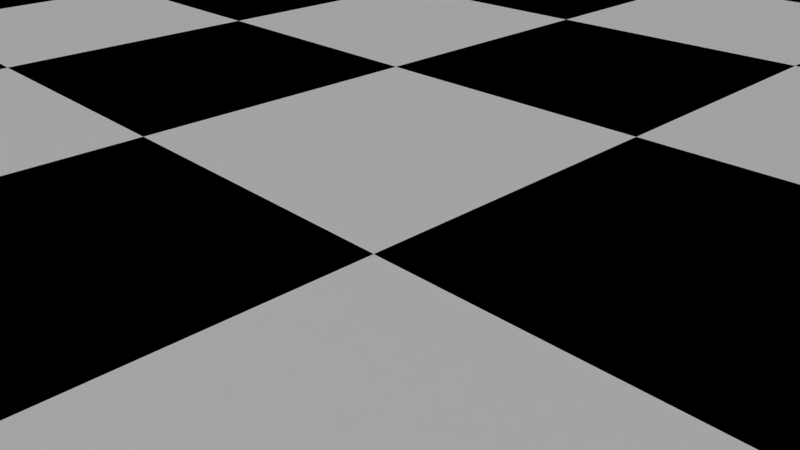 # Source: Chess_Scene_-_Low_Poly.blend  (saved by Blender 2.77.0; exported with 4.5.12 LTS)
import bpy
from mathutils import Matrix  # noqa: F401  (used for matrix-valued properties, if any)

bpy.ops.wm.read_factory_settings(use_empty=True)
scene = bpy.context.scene
scene.name = 'Scene'

# ---- collections
col_collection_1 = bpy.data.collections.new('Collection 1'); scene.collection.children.link(col_collection_1)

# ---- materials (node trees are filled in below, after node groups)
mat_white_square = bpy.data.materials.new('White Square')
mat_white_square.alpha_threshold = 0.0
mat_white_square.use_transparent_shadow = False
mat_white_square.diffuse_color = (1.0, 1.0, 1.0, 1.0)
mat_white_square.roughness = 0.5
mat_white_square.specular_intensity = 0.753
mat_black_square = bpy.data.materials.new('Black Square')
mat_black_square.alpha_threshold = 0.0
mat_black_square.use_transparent_shadow = False
mat_black_square.diffuse_color = (0.0, 0.0, 0.0, 1.0)
mat_black_square.roughness = 0.5
mat_black_square.specular_intensity = 0.75
mat_rosewood = bpy.data.materials.new('Rosewood')
mat_rosewood.alpha_threshold = 0.0
mat_rosewood.use_transparent_shadow = False
mat_rosewood.roughness = 0.5
mat_rosewood.specular_intensity = 0.25

# ---- material node trees

# ---- world
world_world = bpy.data.worlds.new('World'); scene.world = world_world
world_world.color = (0.05088, 0.05088, 0.05088)
world_world.use_sun_shadow = False
world_world.sun_shadow_jitter_overblur = 0.0
world_world.cycles.sampling_method = 'MANUAL'

# ---- cameras
cam_camera = bpy.data.cameras.new('Camera')
cam_camera.clip_end = 100.0
cam_camera.lens = 35.0
cam_camera.sensor_width = 32.0
cam_camera.sensor_height = 18.0
cam_camera.ortho_scale = 7.314
cam_camera.dof.focus_distance = 0.0
cam_camera.dof.aperture_fstop = 128.0

# ---- lights
light_lamp_000 = bpy.data.lights.new('Lamp.000', 'SPOT')
light_lamp_000.transmission_factor = 0.0
light_lamp_000.cutoff_distance = 30.0
light_lamp_000.energy = 1500.0
light_lamp_000.shadow_buffer_clip_start = 1.001
light_lamp_000.shadow_soft_size = 10.0
light_lamp_000.shadow_maximum_resolution = 0.006
light_lamp_000.use_absolute_resolution = True
light_lamp_000.spot_size = 1.309
light_lamp_004 = bpy.data.lights.new('Lamp.004', 'SPOT')
light_lamp_004.color = (0.1329, 0.006741, 0.0)
light_lamp_004.transmission_factor = 0.0
light_lamp_004.cutoff_distance = 30.0
light_lamp_004.energy = 6000.0
light_lamp_004.shadow_buffer_clip_start = 1.001
light_lamp_004.shadow_soft_size = 10.0
light_lamp_004.shadow_maximum_resolution = 0.006
light_lamp_004.use_absolute_resolution = True
light_lamp_004.spot_size = 1.309
light_lamp_003 = bpy.data.lights.new('Lamp.003', 'SUN')
light_lamp_003.transmission_factor = 0.0
light_lamp_003.cutoff_distance = 30.0
light_lamp_003.angle = 2.942
light_lamp_003.energy = 1.0
light_lamp_003.shadow_buffer_clip_start = 1.001
light_lamp_003.shadow_soft_size = 10.0
light_lamp_003.shadow_cascade_max_distance = 1000.0
light_lamp_002 = bpy.data.lights.new('Lamp.002', 'SUN')
light_lamp_002.transmission_factor = 0.0
light_lamp_002.cutoff_distance = 30.0
light_lamp_002.angle = 2.942
light_lamp_002.energy = 0.1
light_lamp_002.shadow_buffer_clip_start = 1.001
light_lamp_002.shadow_soft_size = 10.0
light_lamp_002.shadow_cascade_max_distance = 1000.0

# ---- meshes
me_cylinder_003 = bpy.data.meshes.new('Cylinder.003')
me_cylinder_003.from_pydata([(0.0, 1.5, -1.0), (8.369e-08, 0.7858, 1.838), (1.061, 1.061, -1.0), (0.5557, 0.5557, 1.838), (1.5, 1.132e-07, -1.0), (0.7858, 2.964e-07, 1.838), (1.061, -1.061, -1.0), (0.5557, -0.5557, 1.838), (-4.888e-07, -1.5, -1.0), (-1.724e-07, -0.7858, 1.838), (-1.061, -1.061, -1.0), (-0.5557, -0.5557, 1.838), (-1.5, 1.448e-06, -1.0), (-0.7858, 9.958e-07, 1.838), (-1.061, 1.061, -1.0), (-0.5557, 0.5557, 1.838), (2.691e-08, 1.271, -0.2691), (0.899, 0.899, -0.2691), (1.271, 1.72e-07, -0.2691), (0.899, -0.899, -0.2691), (-3.874e-07, -1.271, -0.2691), (-0.899, -0.899, -0.2691), (-1.271, 1.304e-06, -0.2691), (-0.899, 0.899, -0.2691), (6.17e-09, 1.448, -0.4879), (1.024, 1.024, -0.4879), (1.448, 1.267e-07, -0.4879), (1.024, -1.024, -0.4879), (-4.657e-07, -1.448, -0.4879), (-1.024, -1.024, -0.4879), (-1.448, 1.415e-06, -0.4879), (-1.024, 1.024, -0.4879), (1.529e-08, 1.37, -0.04846), (1.537e-08, 1.371, 0.1448), (0.969, 0.969, -0.04846), (0.9692, 0.9692, 0.1448), (1.37, 1.466e-07, -0.04846), (1.371, 1.466e-07, 0.1448), (0.969, -0.969, -0.04846), (0.9692, -0.9692, 0.1448), (-4.313e-07, -1.37, -0.04846), (-4.314e-07, -1.371, 0.1448), (-0.969, -0.969, -0.04846), (-0.9692, -0.9692, 0.1448), (-1.37, 1.366e-06, -0.04846), (-1.371, 1.366e-06, 0.1448), (-0.969, 0.969, -0.04846), (-0.9692, 0.9692, 0.1448), (2.526e-08, 1.294, 0.03935), (0.9151, 0.9151, 0.03935), (1.294, 1.634e-07, 0.03935), (0.9151, -0.9151, 0.03935), (-3.965e-07, -1.294, 0.03935), (-0.9151, -0.9151, 0.03935), (-1.294, 1.315e-06, 0.03935), (-0.9151, 0.9151, 0.03935), (6.078e-08, 0.9844, 1.654), (0.6961, 0.6961, 1.654), (0.9844, 2.457e-07, 1.654), (0.6961, -0.6961, 1.654), (-2.599e-07, -0.9844, 1.654), (-0.6961, -0.6961, 1.654), (-0.9844, 1.122e-06, 1.654), (-0.6961, 0.6961, 1.654), (6.453e-08, 0.9593, 1.762), (0.6783, 0.6783, 1.762), (0.9593, 2.529e-07, 1.762), (0.6783, -0.6783, 1.762), (-2.48e-07, -0.9593, 1.762), (-0.6783, -0.6783, 1.762), (-0.9593, 1.107e-06, 1.762), (-0.6783, 0.6783, 1.762), (8.369e-08, 0.7858, 5.052), (0.5557, 0.5557, 5.052), (0.7858, 2.964e-07, 5.052), (0.5557, -0.5557, 5.052), (-1.724e-07, -0.7858, 5.052), (-0.5557, -0.5557, 5.052), (-0.7858, 9.958e-07, 5.052), (-0.5557, 0.5557, 5.052), (8.561e-08, 0.7128, 5.19), (0.504, 0.504, 5.19), (0.7128, 3.111e-07, 5.19), (0.504, -0.504, 5.19), (-1.467e-07, -0.7128, 5.19), (-0.504, -0.504, 5.19), (-0.7128, 9.455e-07, 5.19), (-0.504, 0.504, 5.19), (7.685e-08, 1.046, 5.387), (0.74, 0.74, 5.387), (1.046, 2.439e-07, 5.387), (0.74, -0.74, 5.387), (-2.641e-07, -1.046, 5.387), (-0.74, -0.74, 5.387), (-1.046, 1.175e-06, 5.387), (-0.74, 0.74, 5.387), (-2.608e-08, 0.7806, 6.267), (0.5519, 0.5519, 6.267), (0.7806, 2.268e-07, 6.267), (0.5519, -0.5519, 6.267), (-1.784e-07, -0.7806, 6.267), (-0.5519, -0.5519, 6.267), (-0.7806, 9.181e-07, 6.267), (-0.5519, 0.5519, 6.267), (0.74, 0.74, 6.147), (7.685e-08, 1.046, 6.147), (-0.74, 0.74, 6.147), (-1.046, 1.175e-06, 6.147), (-0.74, -0.74, 6.147), (-2.641e-07, -1.046, 6.147), (0.74, -0.74, 6.147), (1.046, 2.439e-07, 6.147), (7.685e-08, 1.046, 6.812), (-0.74, 0.74, 6.812), (-1.046, 1.175e-06, 6.812), (-0.74, -0.74, 6.812), (-2.641e-07, -1.046, 6.812), (0.74, -0.74, 6.812), (1.046, 2.439e-07, 6.812), (0.74, 0.74, 6.812), (-2.608e-08, 0.7806, 6.582), (-0.5519, 0.5519, 6.582), (-0.7806, 9.181e-07, 6.582), (-0.5519, -0.5519, 6.582), (-1.784e-07, -0.7806, 6.582), (0.5519, -0.5519, 6.582), (0.7806, 2.268e-07, 6.582), (0.5519, 0.5519, 6.582), (0.5519, 0.5519, 5.59), (-9.477e-08, 0.7806, 5.59), (-0.5519, 0.5519, 5.59), (-0.7806, 9.181e-07, 5.59), (-0.5519, -0.5519, 5.59), (-2.47e-07, -0.7806, 5.59), (0.5519, -0.5519, 5.59), (0.7806, 2.268e-07, 5.59)], [], [(9, 7, 67, 68), (68, 67, 59, 60), (60, 59, 39, 41), (50, 37, 35, 49), (49, 35, 33, 48), (52, 51, 38, 40), (40, 38, 19, 20), (20, 19, 27, 28), (30, 12, 14, 31), (31, 14, 0, 24), (7, 5, 66, 67), (67, 66, 58, 59), (59, 58, 37, 39), (51, 50, 36, 38), (38, 36, 18, 19), (19, 18, 26, 27), (5, 3, 65, 66), (66, 65, 57, 58), (58, 57, 35, 37), (50, 49, 34, 36), (36, 34, 17, 18), (18, 17, 25, 26), (3, 1, 64, 65), (65, 64, 56, 57), (57, 56, 33, 35), (49, 48, 32, 34), (34, 32, 16, 17), (17, 16, 24, 25), (1, 15, 71, 64), (64, 71, 63, 56), (56, 63, 47, 33), (48, 55, 46, 32), (32, 46, 23, 16), (16, 23, 31, 24), (15, 13, 70, 71), (71, 70, 62, 63), (63, 62, 45, 47), (48, 33, 47, 55), (55, 47, 45, 54), (55, 54, 44, 46), (46, 44, 22, 23), (23, 22, 30, 31), (24, 0, 2, 25), (25, 2, 4, 26), (13, 11, 69, 70), (70, 69, 61, 62), (62, 61, 43, 45), (54, 45, 43, 53), (53, 43, 41, 52), (54, 53, 42, 44), (44, 42, 21, 22), (22, 21, 29, 30), (26, 4, 6, 27), (27, 6, 8, 28), (11, 9, 68, 69), (69, 68, 60, 61), (61, 60, 41, 43), (52, 41, 39, 51), (51, 39, 37, 50), (53, 52, 40, 42), (42, 40, 20, 21), (21, 20, 28, 29), (28, 8, 10, 29), (29, 10, 12, 30), (14, 12, 10, 8, 6, 4, 2, 0), (13, 15, 79, 78), (3, 5, 74, 73), (7, 9, 76, 75), (15, 1, 72, 79), (11, 13, 78, 77), (9, 11, 77, 76), (5, 7, 75, 74), (1, 3, 73, 72), (72, 73, 81, 80), (78, 79, 87, 86), (74, 75, 83, 82), (76, 77, 85, 84), (79, 72, 80, 87), (73, 74, 82, 81), (75, 76, 84, 83), (77, 78, 86, 85), (81, 82, 90, 89), (83, 84, 92, 91), (85, 86, 94, 93), (80, 81, 89, 88), (86, 87, 95, 94), (82, 83, 91, 90), (84, 85, 93, 92), (87, 80, 88, 95), (95, 88, 105, 106), (89, 90, 111, 104), (91, 92, 109, 110), (93, 94, 107, 108), (88, 89, 104, 105), (94, 95, 106, 107), (90, 91, 110, 111), (92, 93, 108, 109), (102, 103, 130, 131), (97, 96, 105, 104), (110, 109, 116, 117), (103, 106, 113, 121), (101, 100, 109, 108), (102, 101, 123, 122), (99, 98, 111, 110), (105, 96, 120, 112), (103, 102, 107, 106), (120, 121, 113, 112), (122, 123, 115, 114), (124, 125, 117, 116), (126, 127, 119, 118), (107, 102, 122, 114), (100, 99, 125, 124), (101, 108, 115, 123), (104, 111, 118, 119), (109, 100, 124, 116), (98, 97, 127, 126), (99, 110, 117, 125), (106, 105, 112, 113), (111, 98, 126, 118), (97, 104, 119, 127), (108, 107, 114, 115), (96, 103, 121, 120), (128, 135, 134, 133, 132, 131, 130, 129), (98, 99, 134, 135), (100, 101, 132, 133), (103, 96, 129, 130), (97, 98, 135, 128), (99, 100, 133, 134), (101, 102, 131, 132), (96, 97, 128, 129)])
me_cylinder_003.use_remesh_preserve_volume = False
me_cylinder_003.use_remesh_preserve_attributes = False
me_cylinder_003.use_mirror_vertex_groups = False
me_cylinder_003.update()
me_grid_003 = bpy.data.meshes.new('Grid.003')
me_grid_003.from_pydata([(-20.0, -20.0, 0.0), (-15.0, -20.0, 0.0), (-10.0, -20.0, 0.0), (-20.0, -15.0, 0.0), (-15.0, -15.0, 0.0), (-10.0, -15.0, 0.0), (-20.0, -10.0, 0.0), (-15.0, -10.0, 0.0), (-10.0, -10.0, 0.0), (-20.0, -10.0, 0.0), (-15.0, -10.0, 0.0), (-10.0, -10.0, 0.0), (-20.0, -5.0, 0.0), (-15.0, -5.0, 0.0), (-10.0, -5.0, 0.0), (-20.0, 0.0, 0.0), (-15.0, 0.0, 0.0), (-10.0, 0.0, 0.0), (-20.0, 0.0, 0.0), (-15.0, 0.0, 0.0), (-10.0, 0.0, 0.0), (-20.0, 5.0, 0.0), (-15.0, 5.0, 0.0), (-10.0, 5.0, 0.0), (-20.0, 10.0, 0.0), (-15.0, 10.0, 0.0), (-10.0, 10.0, 0.0), (-20.0, 10.0, 0.0), (-15.0, 10.0, 0.0), (-10.0, 10.0, 0.0), (-20.0, 15.0, 0.0), (-15.0, 15.0, 0.0), (-10.0, 15.0, 0.0), (-20.0, 20.0, 0.0), (-15.0, 20.0, 0.0), (-10.0, 20.0, 0.0), (-10.0, -20.0, 0.0), (-5.0, -20.0, 0.0), (0.0, -20.0, 0.0), (-10.0, -15.0, 0.0), (-5.0, -15.0, 0.0), (0.0, -15.0, 0.0), (-10.0, -10.0, 0.0), (-5.0, -10.0, 0.0), (0.0, -10.0, 0.0), (-10.0, -10.0, 0.0), (-5.0, -10.0, 0.0), (0.0, -10.0, 0.0), (-10.0, -5.0, 0.0), (-5.0, -5.0, 0.0), (0.0, -5.0, 0.0), (-10.0, 0.0, 0.0), (-5.0, 0.0, 0.0), (0.0, 0.0, 0.0), (-10.0, 0.0, 0.0), (-5.0, 0.0, 0.0), (0.0, 0.0, 0.0), (-10.0, 5.0, 0.0), (-5.0, 5.0, 0.0), (0.0, 5.0, 0.0), (-10.0, 10.0, 0.0), (-5.0, 10.0, 0.0), (0.0, 10.0, 0.0), (-10.0, 10.0, 0.0), (-5.0, 10.0, 0.0), (0.0, 10.0, 0.0), (-10.0, 15.0, 0.0), (-5.0, 15.0, 0.0), (0.0, 15.0, 0.0), (-10.0, 20.0, 0.0), (-5.0, 20.0, 0.0), (0.0, 20.0, 0.0), (0.0, -20.0, 0.0), (5.0, -20.0, 0.0), (10.0, -20.0, 0.0), (0.0, -15.0, 0.0), (5.0, -15.0, 0.0), (10.0, -15.0, 0.0), (0.0, -10.0, 0.0), (5.0, -10.0, 0.0), (10.0, -10.0, 0.0), (0.0, -10.0, 0.0), (5.0, -10.0, 0.0), (10.0, -10.0, 0.0), (0.0, -5.0, 0.0), (5.0, -5.0, 0.0), (10.0, -5.0, 0.0), (0.0, 0.0, 0.0), (5.0, 0.0, 0.0), (10.0, 0.0, 0.0), (0.0, 0.0, 0.0), (5.0, 0.0, 0.0), (10.0, 0.0, 0.0), (0.0, 5.0, 0.0), (5.0, 5.0, 0.0), (10.0, 5.0, 0.0), (0.0, 10.0, 0.0), (5.0, 10.0, 0.0), (10.0, 10.0, 0.0), (0.0, 10.0, 0.0), (5.0, 10.0, 0.0), (10.0, 10.0, 0.0), (0.0, 15.0, 0.0), (5.0, 15.0, 0.0), (10.0, 15.0, 0.0), (0.0, 20.0, 0.0), (5.0, 20.0, 0.0), (10.0, 20.0, 0.0), (10.0, -20.0, 0.0), (15.0, -20.0, 0.0), (20.0, -20.0, 0.0), (10.0, -15.0, 0.0), (15.0, -15.0, 0.0), (20.0, -15.0, 0.0), (10.0, -10.0, 0.0), (15.0, -10.0, 0.0), (20.0, -10.0, 0.0), (10.0, -10.0, 0.0), (15.0, -10.0, 0.0), (20.0, -10.0, 0.0), (10.0, -5.0, 0.0), (15.0, -5.0, 0.0), (20.0, -5.0, 0.0), (10.0, 0.0, 0.0), (15.0, 0.0, 0.0), (20.0, 0.0, 0.0), (10.0, 0.0, 0.0), (15.0, 0.0, 0.0), (20.0, 0.0, 0.0), (10.0, 5.0, 0.0), (15.0, 5.0, 0.0), (20.0, 5.0, 0.0), (10.0, 10.0, 0.0), (15.0, 10.0, 0.0), (20.0, 10.0, 0.0), (10.0, 10.0, 0.0), (15.0, 10.0, 0.0), (20.0, 10.0, 0.0), (10.0, 15.0, 0.0), (15.0, 15.0, 0.0), (20.0, 15.0, 0.0), (10.0, 20.0, 0.0), (15.0, 20.0, 0.0), (20.0, 20.0, 0.0)], [], [(0, 1, 4, 3), (1, 2, 5, 4), (3, 4, 7, 6), (4, 5, 8, 7), (9, 10, 13, 12), (10, 11, 14, 13), (12, 13, 16, 15), (13, 14, 17, 16), (18, 19, 22, 21), (19, 20, 23, 22), (21, 22, 25, 24), (22, 23, 26, 25), (27, 28, 31, 30), (28, 29, 32, 31), (30, 31, 34, 33), (31, 32, 35, 34), (36, 37, 40, 39), (37, 38, 41, 40), (39, 40, 43, 42), (40, 41, 44, 43), (45, 46, 49, 48), (46, 47, 50, 49), (48, 49, 52, 51), (49, 50, 53, 52), (54, 55, 58, 57), (55, 56, 59, 58), (57, 58, 61, 60), (58, 59, 62, 61), (63, 64, 67, 66), (64, 65, 68, 67), (66, 67, 70, 69), (67, 68, 71, 70), (72, 73, 76, 75), (73, 74, 77, 76), (75, 76, 79, 78), (76, 77, 80, 79), (81, 82, 85, 84), (82, 83, 86, 85), (84, 85, 88, 87), (85, 86, 89, 88), (90, 91, 94, 93), (91, 92, 95, 94), (93, 94, 97, 96), (94, 95, 98, 97), (99, 100, 103, 102), (100, 101, 104, 103), (102, 103, 106, 105), (103, 104, 107, 106), (108, 109, 112, 111), (109, 110, 113, 112), (111, 112, 115, 114), (112, 113, 116, 115), (117, 118, 121, 120), (118, 119, 122, 121), (120, 121, 124, 123), (121, 122, 125, 124), (126, 127, 130, 129), (127, 128, 131, 130), (129, 130, 133, 132), (130, 131, 134, 133), (135, 136, 139, 138), (136, 137, 140, 139), (138, 139, 142, 141), (139, 140, 143, 142)])
me_grid_003.polygons.foreach_set('material_index', [1, 0, 0, 1, 1, 0, 0, 1, 1, 0, 0, 1, 1, 0, 0, 1, 1, 0, 0, 1, 1, 0, 0, 1, 1, 0, 0, 1, 1, 0, 0, 1, 1, 0, 0, 1, 1, 0, 0, 1, 1, 0, 0, 1, 1, 0, 0, 1, 1, 0, 0, 1, 1, 0, 0, 1, 1, 0, 0, 1, 1, 0, 0, 1])
me_grid_003.materials.append(mat_white_square)
me_grid_003.materials.append(mat_black_square)
me_grid_003.use_remesh_preserve_volume = False
me_grid_003.use_remesh_preserve_attributes = False
me_grid_003.use_mirror_vertex_groups = False
me_grid_003.update()
me_plane = bpy.data.meshes.new('Plane')
me_plane.from_pydata([(-1.0, -1.0, 0.0), (1.0, -1.0, 0.0), (-1.0, 1.0, 0.0), (1.0, 1.0, 0.0), (-1.16, -1.16, -1.012), (1.16, 1.16, -1.012), (1.16, -1.16, -1.012), (-1.16, 1.16, -1.012), (-1.0, 1.0, -1.0), (-1.0, -1.0, -1.0), (1.0, -1.0, -1.0), (1.0, 1.0, -1.0), (-1.0, -1.0, 0.0), (1.0, -1.0, 0.0), (-1.0, 1.0, 0.0), (1.0, 1.0, 0.0), (-1.012, 1.012, 0.0), (-1.025, 1.025, 0.0), (1.025, 1.025, 0.0), (1.012, 1.012, 0.0), (1.012, -1.012, 0.0), (1.025, -1.025, 0.0), (-1.025, -1.025, 0.0), (-1.012, -1.012, 0.0), (-1.012, 1.012, -0.25), (-1.025, 1.025, -0.25), (1.025, 1.025, -0.25), (1.012, 1.012, -0.25), (1.012, -1.012, -0.25), (1.025, -1.025, -0.25), (-1.025, -1.025, -0.25), (-1.012, -1.012, -0.25), (-1.16, 1.16, -0.8204), (1.16, -1.16, -0.8204), (1.16, 1.16, -0.8204), (-1.16, -1.16, -0.8204), (1.198, 1.198, -2.915), (-1.198, -1.198, -2.915), (1.16, 1.16, -0.4507), (-1.16, -1.16, -0.4507), (-1.16, 1.16, -0.4507), (1.16, -1.16, -0.4507), (1.198, -1.198, -2.915), (-1.198, 1.198, -2.915), (-1.157, 1.157, -0.9865), (-1.157, 1.157, -0.8458), (-1.153, 1.153, -0.9453), (-1.153, 1.153, -0.887), (1.157, 1.157, -0.8458), (1.157, 1.157, -0.9865), (1.153, 1.153, -0.887), (1.153, 1.153, -0.9453), (-1.157, -1.157, -0.8458), (-1.157, -1.157, -0.9865), (-1.153, -1.153, -0.887), (-1.153, -1.153, -0.9453), (1.157, -1.157, -0.8458), (1.157, -1.157, -0.9865), (1.153, -1.153, -0.887), (1.153, -1.153, -0.9453), (-1.172, -1.172, -1.294), (-1.198, -1.198, -2.465), (-1.185, -1.185, -1.637), (-1.195, -1.195, -2.122), (1.198, 1.198, -2.465), (1.172, 1.172, -1.294), (1.195, 1.195, -2.122), (1.185, 1.185, -1.637), (1.198, -1.198, -2.465), (1.172, -1.172, -1.294), (1.195, -1.195, -2.122), (1.185, -1.185, -1.637), (-1.172, 1.172, -1.294), (-1.198, 1.198, -2.465), (-1.185, 1.185, -1.637), (-1.195, 1.195, -2.122)], [], [(2, 3, 11, 8), (32, 34, 48, 45), (33, 35, 52, 56), (57, 53, 4, 6), (35, 32, 45, 52), (9, 8, 11, 10), (1, 0, 9, 10), (3, 1, 10, 11), (0, 2, 8, 9), (3, 1, 13, 15), (0, 2, 14, 12), (3, 15, 14, 2), (1, 0, 12, 13), (2, 16, 23, 0), (23, 16, 24, 31), (1, 20, 19, 3), (19, 20, 28, 27), (0, 23, 20, 1), (20, 23, 31, 28), (3, 19, 16, 2), (16, 19, 27, 24), (24, 25, 30, 31), (28, 29, 26, 27), (31, 30, 29, 28), (27, 26, 25, 24), (18, 17, 25, 26), (22, 21, 29, 30), (21, 18, 26, 29), (17, 22, 30, 25), (40, 32, 35, 39), (41, 33, 34, 38), (39, 35, 33, 41), (38, 34, 32, 40), (18, 38, 40, 17), (22, 39, 41, 21), (21, 41, 38, 18), (17, 40, 39, 22), (73, 64, 36, 43), (5, 6, 69, 65), (61, 73, 43, 37), (68, 61, 37, 42), (7, 5, 65, 72), (4, 7, 72, 60), (64, 68, 42, 36), (44, 49, 5, 7), (49, 57, 6, 5), (34, 33, 56, 48), (49, 44, 46, 51), (51, 46, 47, 50), (50, 47, 45, 48), (57, 49, 51, 59), (59, 51, 50, 58), (58, 50, 48, 56), (53, 57, 59, 55), (55, 59, 58, 54), (54, 58, 56, 52), (44, 53, 55, 46), (46, 55, 54, 47), (47, 54, 52, 45), (53, 44, 7, 4), (61, 68, 70, 63), (63, 70, 71, 62), (62, 71, 69, 60), (68, 64, 66, 70), (70, 66, 67, 71), (71, 67, 65, 69), (73, 61, 63, 75), (75, 63, 62, 74), (74, 62, 60, 72), (64, 73, 75, 66), (66, 75, 74, 67), (67, 74, 72, 65), (6, 4, 60, 69), (37, 43, 36, 42)])
me_plane.materials.append(mat_rosewood)
me_plane.use_remesh_preserve_volume = False
me_plane.use_remesh_preserve_attributes = False
me_plane.use_mirror_vertex_groups = False
me_plane.update()
me_cylinder_002 = bpy.data.meshes.new('Cylinder.002')
me_cylinder_002.from_pydata([(0.04097, -0.794, 0.7876), (0.6633, -0.6058, 0.7734), (0.8, -0.7402, 0.6915), (0.06, -1.046, 0.689), (0.04464, -0.8124, 1.161), (1.039, -0.1634, 0.6906), (-0.5615, -0.5638, 0.788), (0.8192, -0.7592, 0.5734), (0.6704, -0.6469, 1.165), (0.8647, -0.1353, 0.7737), (1.064, -0.1677, 0.5734), (-0.6803, -0.7403, 0.6921), (0.06004, -1.074, 0.5734), (-0.1243, -0.8149, 1.899), (-0.5406, -0.5799, 1.164), (0.8657, -0.1348, 0.7736), (1.039, -0.1634, 0.6906), (-0.7978, 0.0, 0.7757), (1.006, -1.006, 0.1367), (-4.49e-07, -1.423, 0.1367), (1.331, -0.2222, 0.1367), (0.8984, -0.169, 1.186), (0.4952, -0.6465, 1.893), (-0.7119, -0.5351, 1.895), (-0.7827, 0.0, 1.175), (1.064, -0.1677, 0.5734), (-0.9854, 0.0, 0.689), (-0.6991, -0.7592, 0.5734), (-1.006, -1.006, 0.1367), (-4.128e-07, -1.344, 0.02724), (0.9501, -0.9501, 0.02724), (1.257, -0.2098, 0.02724), (0.7205, -0.1399, 1.892), (0.2986, -0.4821, 3.477), (-0.1523, -0.2612, 3.47), (-0.9226, -0.001947, 1.892), (-0.5615, 0.5638, 0.788), (-0.5406, 0.5799, 1.164), (1.106, 0.0, 0.6906), (0.911, 0.001344, 0.7748), (1.134, 0.0, 0.5734), (-0.6803, 0.7403, 0.6921), (-1.014, 0.0, 0.5734), (-1.423, 0.0, 0.1367), (-0.9501, -0.9501, 0.02724), (1.006, -1.006, -0.06392), (-4.489e-07, -1.423, -0.06392), (1.331, -0.2222, 0.1367), (1.331, -0.2222, -0.06392), (0.8609, -0.0838, 3.505), (0.7242, -0.3295, 3.507), (-0.2632, 0.0, 3.447), (0.04464, 0.8124, 1.161), (-0.9226, 0.001947, 1.892), (0.9413, -0.0007471, 1.166), (1.039, 0.1634, 0.6906), (1.064, 0.1677, 0.5734), (1.423, 0.0, 0.1367), (-0.6991, 0.7592, 0.5734), (-1.006, 1.006, 0.1367), (-1.344, 0.0, 0.02724), (-1.006, -1.006, -0.06392), (0.899, -0.899, -0.2691), (-3.874e-07, -1.271, -0.2691), (1.257, -0.2098, 0.02724), (1.189, -0.1986, -0.2691), (1.038, -0.1453, 3.677), (0.8307, -0.1738, 2.061), (0.8579, -0.256, 4.213), (-0.008192, -0.2238, 3.841), (-0.1495, -0.00102, 3.709), (0.06, 1.046, 0.689), (0.04097, 0.794, 0.7876), (-0.7119, 0.5351, 1.895), (0.8657, 0.1348, 0.7736), (1.064, 0.1677, 0.5734), (1.331, 0.2222, 0.1367), (1.344, 0.0, 0.02724), (0.06004, 1.074, 0.5734), (-0.9501, 0.9501, 0.02724), (-4.49e-07, 1.423, 0.1367), (-1.423, 0.0, -0.06392), (-0.899, -0.899, -0.2691), (1.024, -1.024, -0.4879), (-4.657e-07, -1.448, -0.4879), (1.331, -0.2222, -0.06392), (1.354, -0.2261, -0.4879), (0.9763, -0.05326, 4.308), (0.8719, 0.0, 2.073), (1.071, -0.0009838, 3.677), (0.4464, -0.42, 3.969), (0.6633, 0.6058, 0.7734), (-0.1243, 0.8149, 1.899), (0.911, -0.001344, 0.7748), (1.039, 0.1634, 0.6906), (1.331, 0.2222, 0.1367), (1.257, 0.2098, 0.02724), (1.423, 0.0, -0.06392), (-1.006, 1.006, -0.06392), (-4.128e-07, 1.344, 0.02724), (1.006, 1.006, 0.1367), (0.8192, 0.7592, 0.5734), (-1.271, 0.0, -0.2691), (-1.024, -1.024, -0.4879), (1.061, -1.061, -1.0), (-4.888e-07, -1.5, -1.0), (1.189, -0.1986, -0.2691), (1.403, -0.2343, -1.0), (0.9771, -0.05414, 4.308), (1.11, -0.1092, 4.416), (1.071, 0.0009838, 3.677), (0.5145, -0.2584, 4.851), (-0.2316, 0.0, 3.865), (-0.1159, -0.2402, 4.08), (0.8, 0.7402, 0.6915), (0.6704, 0.6469, 1.165), (-0.1523, 0.2612, 3.47), (0.8984, 0.169, 1.186), (0.8647, 0.1353, 0.7737), (1.257, 0.2098, 0.02724), (1.331, 0.2222, -0.06392), (1.271, 0.0, -0.2691), (-0.899, 0.899, -0.2691), (-4.489e-07, 1.423, -0.06392), (0.9501, 0.9501, 0.02724), (-1.448, 0.0, -0.4879), (-1.061, -1.061, -1.0), (1.403, 0.2343, -1.0), (1.061, 1.061, -1.0), (-4.888e-07, 1.5, -1.0), (-1.061, 1.061, -1.0), (-1.5, 0.0, -1.0), (1.354, -0.2261, -0.4879), (0.6528, -0.06597, 4.892), (0.4263, -0.1447, 5.629), (1.038, 0.1453, 3.677), (1.135, 0.001187, 4.444), (0.1842, -0.434, 4.47), (0.4952, 0.6465, 1.893), (0.2986, 0.4821, 3.477), (-0.1495, 0.00102, 3.709), (0.9413, 0.0007471, 1.166), (1.331, 0.2222, -0.06392), (1.189, 0.1986, -0.2691), (1.448, 0.0, -0.4879), (-1.024, 1.024, -0.4879), (-3.874e-07, 1.271, -0.2691), (1.006, 1.006, -0.06392), (1.354, 0.2261, -0.4879), (1.024, 1.024, -0.4879), (-4.657e-07, 1.448, -0.4879), (1.403, -0.2343, -1.0), (0.8293, 0.1773, 2.062), (1.11, 0.1092, 4.416), (-0.05689, -0.3039, 5.056), (0.5185, -0.2259, 4.893), (-0.2863, 0.002573, 3.969), (-0.1878, -0.251, 4.239), (0.7675, 0.1757, 1.864), (-0.008192, 0.2238, 3.841), (1.189, 0.1986, -0.2691), (1.354, 0.2261, -0.4879), (1.5, 0.0, -1.0), (0.899, 0.899, -0.2691), (1.5, 0.0, -1.0), (-0.607, 0.0301, 5.316), (0.44, 0.0, 5.686), (1.135, -0.001187, 4.444), (0.9763, 0.05326, 4.308), (-0.1094, -0.3436, 4.962), (0.3165, -0.2273, 5.306), (0.6097, -0.09934, 4.901), (0.8609, 0.0838, 3.505), (0.7242, 0.3295, 3.507), (0.4464, 0.42, 3.969), (1.403, 0.2343, -1.0), (-0.4566, -0.0914, 5.464), (-0.4475, 0.0, 5.5), (0.4263, 0.1447, 5.629), (-0.424, -0.3005, 4.93), (0.3442, -0.109, 5.398), (0.757, -0.3162, 5.6), (0.9167, -0.3137, 5.41), (-0.5917, -0.002285, 4.066), (-0.5712, -0.2393, 4.329), (0.8579, 0.256, 4.213), (-0.1159, 0.2402, 4.08), (-0.4309, -0.28, 5.023), (0.7591, -0.2489, 5.722), (0.9672, -0.2413, 5.468), (0.1842, 0.434, 4.47), (0.5145, 0.2584, 4.851), (-0.2863, -0.002573, 3.969), (-0.4566, 0.0914, 5.464), (0.6528, 0.06597, 4.892), (0.9771, 0.05414, 4.308), (-1.138, -0.2645, 4.521), (-0.8102, 0.0, 3.934), (-0.1878, 0.251, 4.239), (-0.8913, -0.00291, 5.002), (0.6097, 0.09934, 4.901), (-1.096, -0.2367, 4.132), (-1.112, -0.2434, 4.192), (-0.7175, -0.2445, 4.332), (-0.8276, -0.2532, 4.382), (-1.134, -0.2524, 4.273), (-0.05984, 0.3178, 5.093), (-0.1111, 0.3599, 4.986), (0.5185, 0.2259, 4.893), (-0.5917, 0.002285, 4.066), (-1.138, 0.2645, 4.521), (-0.4309, 0.2799, 5.025), (0.3442, 0.109, 5.398), (-1.096, 0.2367, 4.132), (-1.132, 0.07839, 4.267), (0.3165, 0.2273, 5.306), (-0.5712, 0.2393, 4.329), (-1.131, 0.2512, 4.264), (0.7591, 0.2489, 5.722), (0.9167, 0.3137, 5.41), (-1.109, 0.2423, 4.183), (-0.4241, 0.3017, 4.935), (0.757, 0.3162, 5.6), (-0.8293, 0.252, 4.37), (-0.7191, 0.2434, 4.321), (0.9672, 0.2413, 5.468), (1.135, -0.001187, 4.444), (1.071, 0.0009838, 3.677), (1.135, 0.001187, 4.444), (0.9763, -0.05326, 4.308), (0.9771, -0.05414, 4.308), (0.6528, -0.06597, 4.892), (0.336, -0.05253, 5.382), (0.8609, -0.0838, 3.505), (1.331, -0.2222, -0.06392), (1.257, -0.2098, 0.02724), (1.257, -0.2098, 0.02724), (1.331, -0.2222, -0.06392), (1.331, -0.2222, 0.1367), (1.189, -0.1986, -0.2691), (1.331, -0.2222, 0.1367), (1.189, -0.1986, -0.2691), (1.064, -0.1677, 0.5734), (1.354, -0.2261, -0.4879), (1.064, -0.1677, 0.5734), (1.354, -0.2261, -0.4879), (1.039, -0.1634, 0.6906), (1.039, -0.1634, 0.6906), (0.8617, -0.1339, 0.7741), (0.8647, -0.1353, 0.7737), (0.8984, -0.169, 1.186), (1.403, -0.2343, -1.0), (1.403, -0.2343, -1.0), (0.8307, -0.1738, 2.061), (0.7205, -0.1399, 1.892), (1.071, -0.0009838, 3.677), (0.9771, 0.05414, 4.308), (0.9763, 0.05326, 4.308), (0.8609, 0.0838, 3.505), (1.331, 0.2222, -0.06392), (1.331, 0.2222, -0.06392), (1.257, 0.2098, 0.02724), (1.257, 0.2098, 0.02724), (1.189, 0.1986, -0.2691), (1.331, 0.2222, 0.1367), (1.189, 0.1986, -0.2691), (1.331, 0.2222, 0.1367), (1.354, 0.2261, -0.4879), (1.064, 0.1677, 0.5734), (1.354, 0.2261, -0.4879), (1.064, 0.1677, 0.5734), (1.039, 0.1634, 0.6906), (1.039, 0.1634, 0.6906), (0.8617, 0.1339, 0.7741), (0.8647, 0.1353, 0.7737), (0.7205, 0.1399, 1.892), (0.7675, 0.1757, 1.864), (0.8984, 0.169, 1.186), (1.403, 0.2343, -1.0), (1.403, 0.2343, -1.0), (0.3284, 0.0778, 5.476), (0.6528, 0.06597, 4.892), (0.8293, 0.1773, 2.062), (-0.4475, 0.0, 5.5), (0.44, 0.0, 5.686), (-0.6111, -0.3615, 4.733), (0.009371, -0.4432, 4.803), (-0.6412, -0.193, 5.145), (0.2874, -0.2556, 5.258), (0.009371, 0.4432, 4.803), (0.2856, 0.2599, 5.276), (-0.6446, 0.2128, 5.116), (-0.5845, 0.3328, 4.64), (-0.1051, 0.2418, 4.976), (-0.0509, 0.1946, 5.06), (-0.4254, 0.1709, 5.028), (-0.4186, 0.1927, 4.937), (-0.4186, -0.1926, 4.938), (-0.1049, -0.2415, 4.976), (-0.4253, -0.171, 5.026), (-0.05127, -0.1949, 5.06)], [(217, 214), (214, 205)], [(3, 0, 1, 2), (0, 4, 8, 1), (0, 6, 14, 4), (9, 5, 2, 1), (11, 6, 0, 3), (12, 3, 2, 7), (7, 2, 5, 10), (1, 8, 21, 9), (4, 13, 22, 8), (9, 15, 16, 5), (5, 16, 25, 10), (3, 12, 27, 11), (12, 7, 18, 19), (7, 10, 20, 18), (13, 4, 14, 23), (17, 24, 14, 6), (9, 21, 15), (26, 17, 6, 11), (27, 12, 19, 28), (29, 19, 18, 30), (10, 25, 47, 20), (30, 18, 20, 31), (21, 8, 22, 32), (13, 33, 50, 22), (23, 34, 33, 13), (17, 36, 37, 24), (24, 35, 23, 14), (16, 15, 39, 38), (15, 21, 54, 39), (16, 38, 40, 25), (26, 41, 36, 17), (11, 27, 42, 26), (42, 27, 28, 43), (44, 28, 19, 29), (29, 30, 45, 46), (30, 31, 48, 45), (20, 47, 64, 31), (32, 22, 50, 49), (34, 23, 35, 51), (37, 36, 72, 52), (24, 37, 73, 53), (55, 56, 40, 38), (25, 40, 57, 47), (41, 26, 42, 58), (42, 43, 59, 58), (60, 43, 28, 44), (44, 29, 46, 61), (46, 45, 62, 63), (31, 64, 85, 48), (45, 48, 65, 62), (32, 49, 66, 67), (50, 33, 90, 68), (34, 69, 90, 33), (51, 70, 69, 34), (41, 71, 72, 36), (37, 52, 92, 73), (21, 67, 88, 54), (55, 38, 93, 74), (56, 55, 94, 75), (56, 76, 57, 40), (64, 47, 57, 77), (58, 78, 71, 41), (60, 79, 59, 43), (58, 59, 80, 78), (60, 44, 61, 81), (61, 46, 63, 82), (63, 62, 83, 84), (48, 85, 106, 65), (62, 65, 86, 83), (50, 68, 108, 49), (49, 87, 109, 66), (88, 67, 66, 89), (72, 91, 115, 52), (53, 73, 116, 51), (55, 74, 118, 94), (75, 95, 76, 56), (96, 77, 57, 76), (64, 77, 97, 85), (60, 81, 98, 79), (79, 99, 80, 59), (78, 80, 100, 101), (81, 61, 82, 102), (82, 63, 84, 103), (83, 104, 105, 84), (65, 106, 132, 86), (86, 107, 104, 83), (110, 88, 89), (66, 109, 136, 89), (68, 90, 137, 111), (70, 112, 113, 69), (69, 113, 137, 90), (71, 114, 91, 72), (78, 101, 114, 71), (52, 115, 138, 92), (73, 92, 139, 116), (74, 93, 141, 117), (94, 114, 101, 75), (101, 100, 95, 75), (96, 76, 95, 119), (96, 120, 97, 77), (85, 97, 121, 106), (81, 102, 122, 98), (79, 98, 123, 99), (99, 124, 100, 80), (102, 82, 103, 125), (84, 105, 126, 103), (126, 105, 104, 107, 127, 128, 129, 130, 131), (86, 132, 151, 107), (108, 68, 111, 133), (109, 87, 232, 134), (110, 135, 152, 88), (114, 94, 118, 91), (91, 118, 117, 115), (51, 116, 159, 140), (118, 74, 117), (124, 119, 95, 100), (120, 96, 119, 142), (120, 143, 121, 97), (106, 121, 144, 132), (102, 125, 145, 122), (98, 122, 146, 123), (99, 123, 147, 124), (103, 126, 131, 125), (148, 149, 128, 127), (149, 150, 129, 128), (150, 145, 130, 129), (145, 125, 131, 130), (109, 134, 166, 136), (135, 110, 167, 153), (111, 137, 286, 288), (111, 155, 171, 133), (112, 156, 157, 113), (113, 157, 286, 137), (138, 115, 117, 158), (92, 138, 173, 139), (116, 139, 174, 159), (117, 141, 88, 152), (124, 147, 142, 119), (143, 120, 142, 160), (143, 161, 144, 121), (144, 162, 151, 132), (122, 145, 150, 146), (123, 146, 163, 147), (148, 127, 175, 161), (163, 149, 148, 160), (146, 150, 149, 163), (107, 151, 162, 164), (232, 165, 176, 134), (288, 170, 155, 111), (147, 163, 160, 142), (160, 148, 161, 143), (144, 161, 175, 162), (136, 166, 167), (172, 158, 152, 135), (172, 135, 153, 168), (170, 181, 182, 155), (171, 155, 182), (133, 171, 180, 232), (156, 183, 184, 157), (157, 184, 285, 286), (173, 138, 158, 172), (159, 174, 190, 186), (174, 139, 173, 185), (186, 112, 140, 159), (127, 164, 162, 175), (232, 180, 170, 288), (165, 177, 176), (176, 177, 166, 134), (166, 177, 193, 178), (166, 178, 153, 167), (280, 168, 153, 178), (154, 169, 298, 300), (170, 180, 188), (170, 188, 181), (189, 171, 182), (173, 172, 195, 185), (185, 191, 190, 174), (112, 186, 198, 192), (165, 287, 199), (165, 193, 177), (168, 280, 194, 195), (178, 193, 165, 280), (287, 285, 196), (285, 184, 196), (180, 171, 189, 188), (188, 189, 182, 181), (184, 183, 197), (186, 190, 289, 198), (194, 280, 212, 200), (195, 194, 191, 185), (201, 202, 203, 204, 205, 196, 184), (201, 184, 197), (191, 290, 289, 190), (191, 194, 200, 208), (192, 198, 216, 209), (199, 196, 210), (217, 205, 204, 223), (205, 217, 210, 196), (201, 197, 213), (208, 215, 290, 191), (202, 201, 213, 220), (212, 218, 225, 200), (200, 219, 208), (213, 197, 216), (215, 212, 280, 290), (165, 291, 290, 280), (215, 208, 219, 222), (216, 197, 209), (213, 216, 210, 217, 223, 224, 220), (215, 218, 212), (225, 219, 200), (292, 210, 216), (215, 222, 218), (291, 210, 292), (219, 225, 218, 222), (224, 203, 202, 220), (224, 223, 204, 203), (226, 227, 228), (230, 231, 232, 229), (230, 233, 229), (237, 234, 235, 236), (236, 235, 240, 238), (234, 237, 241, 239), (238, 240, 244, 242), (239, 241, 245, 243), (247, 246, 242, 244), (249, 248, 246, 247), (250, 249, 248), (251, 252, 245, 243), (231, 232, 230), (230, 232, 231), (253, 254, 250), (229, 230, 232), (228, 255, 227), (228, 226, 227, 255), (256, 257, 258), (260, 261, 262, 259), (259, 263, 265, 260), (261, 264, 266, 262), (263, 267, 269, 265), (270, 266, 264, 268), (272, 270, 268, 271), (274, 272, 271, 273), (258, 275, 276), (276, 275, 277), (277, 273, 274), (269, 278, 279, 267), (288, 287, 165, 232), (257, 280, 256), (256, 280, 281), (256, 281, 280), (282, 277, 276), (283, 284, 165), (216, 198, 289, 292), (154, 187, 287, 288), (187, 179, 285, 287), (206, 207, 289, 290), (221, 211, 291, 292), (207, 221, 292, 289), (207, 206, 294, 293), (293, 294, 295, 296), (221, 207, 293, 296), (206, 211, 295, 294), (211, 221, 296, 295), (299, 300, 298, 297), (169, 179, 297, 298), (179, 187, 299, 297), (187, 154, 300, 299), (165, 199, 291), (287, 196, 199), (199, 210, 291), (169, 286, 285, 179), (211, 206, 290, 291), (154, 288, 286, 169)])
me_cylinder_002.use_remesh_preserve_volume = False
me_cylinder_002.use_remesh_preserve_attributes = False
me_cylinder_002.use_mirror_vertex_groups = False
me_cylinder_002.update()
me_cylinder = bpy.data.meshes.new('Cylinder')
me_cylinder.from_pydata([(-0.4, 0.01381, 5.299), (-0.6928, 0.01381, 4.885), (-0.6928, 0.01381, 3.716), (-0.32, 0.01381, 3.308), (-0.2828, 0.2967, 5.299), (-0.4899, 0.5037, 4.885), (-0.4899, 0.5037, 3.716), (-0.2263, 0.2401, 3.308), (1.387e-08, 0.4138, 5.299), (-9.974e-09, 0.7066, 4.885), (-3.382e-08, 0.7066, 3.716), (-5.138e-10, 0.3338, 3.308), (0.2828, 0.2967, 5.299), (0.4899, 0.5037, 4.885), (0.4899, 0.5037, 3.716), (0.2263, 0.2401, 3.308), (0.4, 0.01381, 5.299), (0.6928, 0.01381, 4.885), (0.6928, 0.01381, 3.716), (0.32, 0.01381, 3.308), (0.2828, -0.269, 5.299), (0.4899, -0.4761, 4.885), (0.4899, -0.4761, 3.716), (0.2263, -0.2125, 3.308), (-3.382e-08, -0.3862, 5.299), (3.771e-08, -0.679, 4.885), (-9.974e-09, -0.679, 3.716), (-0.2828, -0.269, 5.299), (-0.4899, -0.4761, 4.885), (-0.4899, -0.4761, 3.716), (-0.2263, -0.2125, 3.308), (0.0, 1.5, -1.0), (8.369e-08, 0.7858, 0.7543), (1.061, 1.061, -1.0), (0.5557, 0.5557, 0.7543), (1.5, 1.132e-07, -1.0), (0.7858, 2.964e-07, 0.7543), (1.061, -1.061, -1.0), (0.5557, -0.5557, 0.7543), (-4.888e-07, -1.5, -1.0), (-1.724e-07, -0.7858, 0.7543), (-1.061, -1.061, -1.0), (-0.5557, -0.5557, 0.7543), (-1.5, 1.448e-06, -1.0), (-0.7858, 9.958e-07, 0.7543), (-1.061, 1.061, -1.0), (-0.5557, 0.5557, 0.7543), (2.691e-08, 1.271, -0.2691), (0.899, 0.899, -0.2691), (1.271, 1.72e-07, -0.2691), (0.899, -0.899, -0.2691), (-3.874e-07, -1.271, -0.2691), (-0.899, -0.899, -0.2691), (-1.271, 1.304e-06, -0.2691), (-0.899, 0.899, -0.2691), (6.17e-09, 1.448, -0.4879), (1.024, 1.024, -0.4879), (1.448, 1.267e-07, -0.4879), (1.024, -1.024, -0.4879), (-4.657e-07, -1.448, -0.4879), (-1.024, -1.024, -0.4879), (-1.448, 1.415e-06, -0.4879), (-1.024, 1.024, -0.4879), (1.529e-08, 1.37, -0.04846), (1.537e-08, 1.371, 0.1448), (0.969, 0.969, -0.04846), (0.9692, 0.9692, 0.1448), (1.37, 1.466e-07, -0.04846), (1.371, 1.466e-07, 0.1448), (0.969, -0.969, -0.04846), (0.9692, -0.9692, 0.1448), (-4.313e-07, -1.37, -0.04846), (-4.314e-07, -1.371, 0.1448), (-0.969, -0.969, -0.04846), (-0.9692, -0.9692, 0.1448), (-1.37, 1.366e-06, -0.04846), (-1.371, 1.366e-06, 0.1448), (-0.969, 0.969, -0.04846), (-0.9692, 0.9692, 0.1448), (2.526e-08, 1.294, 0.03935), (0.9151, 0.9151, 0.03935), (1.294, 1.634e-07, 0.03935), (0.9151, -0.9151, 0.03935), (-3.965e-07, -1.294, 0.03935), (-0.9151, -0.9151, 0.03935), (-1.294, 1.315e-06, 0.03935), (-0.9151, 0.9151, 0.03935), (6.078e-08, 0.9844, 0.5703), (0.6961, 0.6961, 0.5703), (0.9844, 2.457e-07, 0.5703), (0.6961, -0.6961, 0.5703), (-2.599e-07, -0.9844, 0.5703), (-0.6961, -0.6961, 0.5703), (-0.9844, 1.122e-06, 0.5703), (-0.6961, 0.6961, 0.5703), (6.453e-08, 0.9593, 0.6778), (0.6783, 0.6783, 0.6778), (0.9593, 2.529e-07, 0.6778), (0.6783, -0.6783, 0.6778), (-2.48e-07, -0.9593, 0.6778), (-0.6783, -0.6783, 0.6778), (-0.9593, 1.107e-06, 0.6778), (-0.6783, 0.6783, 0.6778), (9.926e-08, 0.3062, 3.308), (0.2165, 0.2165, 3.308), (0.3062, 3.921e-07, 3.308), (0.2165, -0.2165, 3.308), (-5.138e-10, -0.3062, 3.308), (-0.2165, -0.2165, 3.308), (-0.3062, 6.647e-07, 3.308), (-0.2165, 0.2165, 3.308), (0.6188, -0.6188, 3.079), (0.6216, -0.6216, 2.953), (0.3771, -0.3771, 2.775), (-8.823e-08, -0.5333, 2.775), (-2.034e-07, -0.879, 2.953), (-2.021e-07, -0.8752, 3.079), (-0.6188, 0.6188, 3.079), (-0.6216, 0.6216, 2.953), (-0.3771, 0.3771, 2.775), (8.553e-08, 0.5333, 2.775), (8.301e-08, 0.879, 2.953), (8.304e-08, 0.8752, 3.079), (-0.6188, -0.6188, 3.079), (-0.6216, -0.6216, 2.953), (-0.3771, -0.3771, 2.775), (-0.5333, 8.242e-07, 2.775), (-0.879, 1.059e-06, 2.953), (-0.8752, 1.057e-06, 3.079), (0.8752, 2.776e-07, 3.079), (0.879, 2.767e-07, 2.953), (0.5333, 3.496e-07, 2.775), (0.3771, 0.3771, 2.775), (0.6216, 0.6216, 2.953), (0.6188, 0.6188, 3.079)], [], [(3, 2, 6, 7), (1, 0, 4, 5), (5, 4, 8, 9), (7, 6, 10, 11), (9, 8, 12, 13), (11, 10, 14, 15), (29, 28, 1, 2), (13, 12, 16, 17), (15, 14, 18, 19), (2, 1, 5, 6), (22, 21, 25, 26), (17, 16, 20, 21), (19, 18, 22, 23), (26, 25, 28, 29), (14, 13, 17, 18), (21, 20, 24, 25), (23, 22, 26, 107), (18, 17, 21, 22), (25, 24, 27, 28), (107, 26, 29, 30), (10, 9, 13, 14), (0, 27, 24, 20, 16, 12, 8, 4), (6, 5, 9, 10), (30, 29, 2, 3), (28, 27, 0, 1), (40, 38, 98, 99), (99, 98, 90, 91), (91, 90, 70, 72), (81, 68, 66, 80), (80, 66, 64, 79), (83, 82, 69, 71), (71, 69, 50, 51), (51, 50, 58, 59), (61, 43, 45, 62), (62, 45, 31, 55), (38, 36, 97, 98), (98, 97, 89, 90), (90, 89, 68, 70), (82, 81, 67, 69), (69, 67, 49, 50), (50, 49, 57, 58), (36, 34, 96, 97), (97, 96, 88, 89), (89, 88, 66, 68), (81, 80, 65, 67), (67, 65, 48, 49), (49, 48, 56, 57), (34, 32, 95, 96), (96, 95, 87, 88), (88, 87, 64, 66), (80, 79, 63, 65), (65, 63, 47, 48), (48, 47, 55, 56), (32, 46, 102, 95), (95, 102, 94, 87), (87, 94, 78, 64), (79, 86, 77, 63), (63, 77, 54, 47), (47, 54, 62, 55), (46, 44, 101, 102), (102, 101, 93, 94), (94, 93, 76, 78), (79, 64, 78, 86), (86, 78, 76, 85), (86, 85, 75, 77), (77, 75, 53, 54), (54, 53, 61, 62), (55, 31, 33, 56), (56, 33, 35, 57), (44, 42, 100, 101), (101, 100, 92, 93), (93, 92, 74, 76), (85, 76, 74, 84), (84, 74, 72, 83), (85, 84, 73, 75), (75, 73, 52, 53), (53, 52, 60, 61), (57, 35, 37, 58), (58, 37, 39, 59), (42, 40, 99, 100), (100, 99, 91, 92), (92, 91, 72, 74), (83, 72, 70, 82), (82, 70, 68, 81), (84, 83, 71, 73), (73, 71, 51, 52), (52, 51, 59, 60), (59, 39, 41, 60), (60, 41, 43, 61), (45, 43, 41, 39, 37, 35, 33, 31), (111, 116, 107, 106), (117, 122, 103, 110), (123, 128, 109, 108), (116, 123, 108, 107), (129, 111, 106, 105), (122, 134, 104, 103), (128, 117, 110, 109), (134, 129, 105, 104), (46, 119, 126, 44), (32, 120, 119, 46), (132, 131, 130, 133), (133, 130, 129, 134), (34, 132, 120, 32), (36, 131, 132, 34), (126, 119, 118, 127), (127, 118, 117, 128), (38, 113, 131, 36), (40, 114, 113, 38), (120, 132, 133, 121), (121, 133, 134, 122), (131, 113, 112, 130), (130, 112, 111, 129), (114, 125, 124, 115), (115, 124, 123, 116), (42, 125, 114, 40), (44, 126, 125, 42), (125, 126, 127, 124), (124, 127, 128, 123), (119, 120, 121, 118), (118, 121, 122, 117), (113, 114, 115, 112), (112, 115, 116, 111), (104, 105, 106, 107, 108, 109, 110, 103)])
me_cylinder.use_remesh_preserve_volume = False
me_cylinder.use_remesh_preserve_attributes = False
me_cylinder.use_mirror_vertex_groups = False
me_cylinder.update()
me_cylinder_001 = bpy.data.meshes.new('Cylinder.001')
me_cylinder_001.from_pydata([(-0.4783, -0.4758, 4.421), (-0.6188, -0.6188, 4.307), (-2.021e-07, -0.8752, 4.307), (-1.198e-07, -0.6739, 4.421), (-0.4763, -0.4711, 4.549), (-9.861e-08, -0.6684, 4.549), (-0.6764, 0.002487, 4.421), (-0.8752, 1.073e-06, 4.307), (0.6188, -0.6188, 4.307), (0.4783, -0.4758, 4.421), (-0.3439, -0.3331, 4.803), (-3.457e-08, -0.4756, 4.803), (-0.6736, 0.005249, 4.549), (0.4763, -0.4711, 4.549), (-0.4783, 0.4807, 4.421), (-0.6188, 0.6188, 4.307), (0.8752, 2.98e-07, 4.307), (0.6764, 0.002486, 4.421), (-0.4369, -0.4231, 4.944), (-8.72e-09, -0.604, 4.944), (-0.4864, 0.01077, 4.803), (0.3439, -0.3331, 4.803), (-0.4763, 0.4816, 4.549), (0.6736, 0.005248, 4.549), (6.434e-08, 0.6789, 4.421), (8.289e-08, 0.8752, 4.307), (0.6188, 0.6188, 4.307), (0.4783, 0.4807, 4.421), (4.017e-08, -0.7352, 6.113), (-0.5296, -0.5158, 6.113), (-0.6178, 0.01381, 4.944), (0.4369, -0.4231, 4.944), (-0.3439, 0.3547, 4.803), (0.4864, 0.01077, 4.803), (4.139e-08, 0.6789, 4.549), (0.4763, 0.4816, 4.549), (0.5296, -0.5158, 6.113), (2.453e-09, -0.5602, 6.845), (-0.1672, -0.491, 6.845), (-0.1191, -0.6537, 6.247), (-0.1292, -0.6491, 6.249), (-0.1595, -0.6358, 6.253), (-0.3036, -0.5713, 6.273), (-0.3227, -0.5624, 6.277), (-0.3333, -0.4222, 6.845), (-0.4059, -0.3921, 6.845), (-0.749, 0.01381, 6.113), (-0.4369, 0.4507, 4.944), (0.6178, 0.01381, 4.944), (-5.494e-09, 0.4971, 4.803), (0.3439, 0.3547, 4.803), (0.749, 0.01381, 6.113), (0.4059, -0.3921, 6.845), (-6.572e-09, 0.007228, 7.42), (-0.004551, 0.009113, 7.42), (-0.1716, -0.1579, 7.181), (-0.3295, -0.3157, 6.955), (-0.574, 0.01381, 6.845), (-0.5296, 0.5434, 6.113), (-3.031e-08, 0.6316, 4.944), (0.4369, 0.4507, 4.944), (0.5296, 0.5434, 6.113), (0.574, 0.01381, 6.845), (0.004551, 0.009113, 7.42), (-9.533e-09, -0.08613, 7.495), (-0.07056, -0.0569, 7.495), (-0.006437, 0.01366, 7.42), (-0.164, 0.01371, 7.261), (-0.3111, 0.01374, 7.112), (-0.4059, 0.4197, 6.845), (-1.118e-08, 0.7628, 6.113), (0.4059, 0.4197, 6.845), (0.006437, 0.01366, 7.42), (0.07056, -0.0569, 7.495), (-9.533e-09, -0.08613, 7.645), (-0.07056, -0.0569, 7.645), (-0.09979, 0.01366, 7.495), (-0.004551, 0.01822, 7.42), (-0.1459, 0.1596, 7.218), (-0.2866, 0.3004, 7.016), (-0.2674, 0.4771, 6.845), (-0.2537, 0.5419, 6.598), (-0.233, 0.5501, 6.599), (-0.1917, 0.5658, 6.605), (-0.05014, 0.6211, 6.619), (-0.03912, 0.6255, 6.62), (-0.06914, 0.5592, 6.845), (7.62e-10, 0.5878, 6.845), (0.004551, 0.01822, 7.42), (0.09979, 0.01366, 7.495), (0.07056, -0.0569, 7.645), (-9.533e-09, 0.01366, 7.722), (-0.09979, 0.01366, 7.645), (-0.07056, 0.08423, 7.495), (-6.572e-09, 0.0201, 7.42), (0.07056, 0.08423, 7.495), (0.09979, 0.01366, 7.645), (-0.07056, 0.08423, 7.645), (-9.533e-09, 0.1135, 7.495), (0.07056, 0.08423, 7.645), (-9.533e-09, 0.1135, 7.645), (-1.538e-07, -0.7333, 1.903), (0.5185, -0.5185, 1.903), (0.6022, -0.6022, 1.679), (-2.135e-07, -0.8516, 1.679), (-0.5185, -0.5185, 1.903), (-0.6022, -0.6022, 1.679), (-7.863e-08, -0.5144, 2.589), (0.3637, -0.3637, 2.589), (0.7333, 3.234e-07, 1.903), (0.8516, 2.889e-07, 1.679), (0.6102, -0.6102, 1.585), (-2.204e-07, -0.8629, 1.585), (-0.7333, 9.769e-07, 1.903), (-0.8516, 1.043e-06, 1.679), (-0.3637, -0.3637, 2.589), (-0.6102, -0.6102, 1.585), (-6.001e-08, -0.4454, 4.003), (0.315, -0.315, 4.003), (0.5144, 3.636e-07, 2.589), (0.5185, 0.5185, 1.903), (0.6022, 0.6022, 1.679), (0.8629, 2.781e-07, 1.585), (0.9692, -0.9692, 1.153), (-4.317e-07, -1.371, 1.153), (-0.5185, 0.5185, 1.903), (-0.6022, 0.6022, 1.679), (-0.5144, 8.227e-07, 2.589), (-0.8629, 1.049e-06, 1.585), (-0.315, -0.315, 4.003), (-0.9692, -0.9692, 1.153), (-2.035e-07, -0.879, 4.181), (0.6216, -0.6216, 4.181), (0.4454, 3.76e-07, 4.003), (0.3637, 0.3637, 2.589), (8.519e-08, 0.7333, 1.903), (6.434e-08, 0.8516, 1.679), (0.6102, 0.6102, 1.585), (1.371, 1.639e-07, 1.153), (-3.963e-07, -1.294, 1.047), (0.9151, -0.9151, 1.047), (-0.3637, 0.3637, 2.589), (-0.6102, 0.6102, 1.585), (-0.4454, 7.743e-07, 4.003), (-1.371, 1.386e-06, 1.153), (-0.6216, -0.6216, 4.181), (-0.9151, -0.9151, 1.047), (0.879, 2.98e-07, 4.181), (-2.021e-07, -0.8752, 4.307), (0.6188, -0.6188, 4.307), (0.315, 0.315, 4.003), (8.898e-08, 0.5144, 2.589), (6.083e-08, 0.8629, 1.585), (0.9692, 0.9692, 1.153), (1.294, 1.788e-07, 1.047), (0.969, -0.969, 0.9593), (-4.312e-07, -1.37, 0.9593), (-0.315, 0.315, 4.003), (-0.9692, 0.9692, 1.153), (-0.879, 1.073e-06, 4.181), (-1.294, 1.326e-06, 1.047), (-0.6188, -0.6188, 4.307), (-0.969, -0.969, 0.9593), (0.6216, 0.6216, 4.181), (0.8752, 2.98e-07, 4.307), (8.507e-08, 0.4454, 4.003), (1.537e-08, 1.371, 1.153), (0.9151, 0.9151, 1.047), (1.37, 1.639e-07, 0.9593), (0.899, -0.899, 0.7387), (-3.874e-07, -1.271, 0.7387), (-0.6216, 0.6216, 4.181), (-0.9151, 0.9151, 1.047), (-0.8752, 1.073e-06, 4.307), (-1.37, 1.386e-06, 0.9593), (-0.899, -0.899, 0.7387), (8.289e-08, 0.879, 4.181), (0.6188, 0.6188, 4.307), (2.515e-08, 1.294, 1.047), (0.969, 0.969, 0.9593), (1.271, 1.937e-07, 0.7387), (1.024, -1.024, 0.5199), (-4.657e-07, -1.448, 0.5199), (-0.6188, 0.6188, 4.307), (-0.969, 0.969, 0.9593), (-1.271, 1.311e-06, 0.7387), (-1.024, -1.024, 0.5199), (8.289e-08, 0.8752, 4.307), (1.537e-08, 1.37, 0.9593), (0.899, 0.899, 0.7387), (1.448, 1.49e-07, 0.5199), (1.061, -1.061, 0.007804), (-4.889e-07, -1.5, 0.007804), (-0.899, 0.899, 0.7387), (-1.448, 1.431e-06, 0.5199), (-1.061, -1.061, 0.007804), (2.701e-08, 1.271, 0.7387), (1.024, 1.024, 0.5199), (1.5, 1.341e-07, 0.007804), (-1.061, 1.061, 0.007804), (-1.5, 1.46e-06, 0.007804), (1.061, 1.061, 0.007804), (0.0, 1.5, 0.007804), (-1.024, 1.024, 0.5199), (6.054e-09, 1.448, 0.5199), (-0.2552, -0.2832, 6.355), (-0.2197, 0.284, 6.52), (-0.1052, 0.2834, 6.523), (-0.1406, -0.2838, 6.358)], [], [(0, 1, 2, 3), (4, 0, 3, 5), (6, 7, 1, 0), (3, 2, 8, 9), (10, 4, 5, 11), (12, 6, 0, 4), (5, 3, 9, 13), (14, 15, 7, 6), (9, 8, 16, 17), (18, 10, 11, 19), (20, 12, 4, 10), (11, 5, 13, 21), (22, 14, 6, 12), (13, 9, 17, 23), (24, 25, 15, 14), (17, 16, 26, 27), (19, 28, 29, 18), (30, 20, 10, 18), (19, 11, 21, 31), (32, 22, 12, 20), (21, 13, 23, 33), (34, 24, 14, 22), (23, 17, 27, 35), (27, 26, 25, 24), (31, 36, 28, 19), (28, 37, 38, 39, 40, 41, 42, 43, 44, 45, 29), (18, 29, 46, 30), (47, 32, 20, 30), (31, 21, 33, 48), (49, 34, 22, 32), (33, 23, 35, 50), (35, 27, 24, 34), (48, 51, 36, 31), (36, 52, 37, 28), (37, 53, 54, 55, 38), (56, 45, 44), (29, 45, 57, 46), (30, 46, 58, 47), (59, 49, 32, 47), (48, 33, 50, 60), (50, 35, 34, 49), (60, 61, 51, 48), (51, 62, 52, 36), (52, 63, 53, 37), (53, 64, 65, 54), (55, 54, 66, 67), (45, 56, 68, 57), (46, 57, 69, 58), (47, 58, 70, 59), (60, 50, 49, 59), (59, 70, 61, 60), (61, 71, 62, 51), (62, 72, 63, 52), (63, 73, 64, 53), (64, 74, 75, 65), (54, 65, 76, 66), (67, 66, 77, 78), (57, 68, 79, 69), (58, 69, 80, 81, 82, 83, 84, 85, 86, 87, 70), (70, 87, 71, 61), (71, 88, 72, 62), (72, 89, 73, 63), (73, 90, 74, 64), (74, 91, 75), (65, 75, 92, 76), (66, 76, 93, 77), (78, 77, 94, 87, 86), (69, 79, 80), (87, 94, 88, 71), (88, 95, 89, 72), (89, 96, 90, 73), (90, 91, 74), (75, 91, 92), (76, 92, 97, 93), (77, 93, 98, 94), (94, 98, 95, 88), (95, 99, 96, 89), (96, 91, 90), (92, 91, 97), (93, 97, 100, 98), (98, 100, 99, 95), (99, 91, 96), (97, 91, 100), (100, 91, 99), (81, 80, 79, 68, 56, 44, 43), (43, 42, 205, 206, 82, 81), (83, 82, 206, 207), (205, 208, 207, 206), (42, 41, 205), (84, 83, 207), (41, 40, 208, 205), (85, 84, 207, 208, 40, 39), (39, 38, 55, 67, 78, 86, 85), (101, 102, 103, 104), (105, 101, 104, 106), (101, 107, 108, 102), (102, 109, 110, 103), (104, 103, 111, 112), (113, 105, 106, 114), (105, 115, 107, 101), (106, 104, 112, 116), (107, 117, 118, 108), (102, 108, 119, 109), (109, 120, 121, 110), (103, 110, 122, 111), (112, 111, 123, 124), (125, 113, 114, 126), (113, 127, 115, 105), (114, 106, 116, 128), (115, 129, 117, 107), (116, 112, 124, 130), (118, 117, 131, 132), (108, 118, 133, 119), (109, 119, 134, 120), (120, 135, 136, 121), (110, 121, 137, 122), (111, 122, 138, 123), (139, 124, 123, 140), (135, 125, 126, 136), (125, 141, 127, 113), (126, 114, 128, 142), (127, 143, 129, 115), (128, 116, 130, 144), (117, 129, 145, 131), (146, 130, 124, 139), (133, 118, 132, 147), (132, 131, 148, 149), (119, 133, 150, 134), (120, 134, 151, 135), (121, 136, 152, 137), (122, 137, 153, 138), (140, 123, 138, 154), (139, 140, 155, 156), (135, 151, 141, 125), (136, 126, 142, 152), (141, 157, 143, 127), (142, 128, 144, 158), (129, 143, 159, 145), (160, 144, 130, 146), (131, 145, 161, 148), (146, 139, 156, 162), (150, 133, 147, 163), (147, 132, 149, 164), (134, 150, 165, 151), (137, 152, 166, 153), (154, 138, 153, 167), (140, 154, 168, 155), (156, 155, 169, 170), (151, 165, 157, 141), (152, 142, 158, 166), (143, 157, 171, 159), (172, 158, 144, 160), (145, 159, 173, 161), (160, 146, 162, 174), (162, 156, 170, 175), (165, 150, 163, 176), (163, 147, 164, 177), (167, 153, 166, 178), (154, 167, 179, 168), (155, 168, 180, 169), (170, 169, 181, 182), (157, 165, 176, 171), (178, 166, 158, 172), (159, 171, 183, 173), (172, 160, 174, 184), (174, 162, 175, 185), (175, 170, 182, 186), (176, 163, 177, 187), (167, 178, 188, 179), (168, 179, 189, 180), (169, 180, 190, 181), (181, 191, 192, 182), (171, 176, 187, 183), (178, 172, 184, 188), (184, 174, 185, 193), (185, 175, 186, 194), (182, 192, 195, 186), (179, 188, 196, 189), (180, 189, 197, 190), (190, 198, 191, 181), (199, 200, 195, 192, 191, 198, 201, 202), (188, 184, 193, 196), (193, 185, 194, 203), (186, 195, 200, 194), (189, 196, 204, 197), (197, 201, 198, 190), (203, 199, 202, 204), (194, 200, 199, 203), (204, 202, 201, 197), (196, 193, 203, 204)])
me_cylinder_001.use_remesh_preserve_volume = False
me_cylinder_001.use_remesh_preserve_attributes = False
me_cylinder_001.use_mirror_vertex_groups = False
me_cylinder_001.update()
me_sphere_001 = bpy.data.meshes.new('Sphere.001')
me_sphere_001.from_pydata([(-0.8683, 0.06266, 25.47), (-0.8669, 0.06126, 25.47), (-0.8659, 0.06126, 24.55), (-0.6139, 0.6767, 25.47), (-0.6129, 0.6743, 25.47), (-0.6123, 0.6736, 24.55), (0.000117, 0.9311, 25.47), (0.000117, 0.9283, 25.47), (0.000117, 0.9273, 24.55), (0.0001164, 0.06266, 25.97), (0.6142, 0.6767, 25.47), (0.6132, 0.6743, 25.47), (0.6125, 0.6736, 24.55), (0.8685, 0.06266, 25.47), (0.8671, 0.06126, 25.47), (0.8661, 0.06126, 24.55), (0.6142, -0.5514, 25.47), (0.6132, -0.5518, 25.47), (0.6125, -0.5511, 24.55), (0.000117, -0.8057, 25.47), (0.000117, -0.8048, 24.55), (-0.6139, -0.5514, 25.47), (-0.6129, -0.5518, 25.47), (-0.6123, -0.5511, 24.55), (-2.126, -2.115, 18.18), (-3.006, -3.006, 17.8), (-5.323e-07, -2.995, 18.18), (-2.117, -2.094, 18.6), (-4.382e-07, -2.971, 18.6), (-3.006, 0.01105, 18.18), (3.006, -3.006, 17.8), (2.126, -2.115, 18.18), (-1.528, -1.481, 19.45), (-1.534e-07, -2.114, 19.45), (-2.994, 0.02333, 18.6), (2.117, -2.094, 18.6), (-2.126, 2.137, 18.18), (4.252, 9.537e-07, 17.8), (3.006, 0.01105, 18.18), (-2.162, 0.04788, 19.45), (1.528, -1.481, 19.45), (-2.117, 2.14, 18.6), (2.994, 0.02333, 18.6), (2.861e-07, 3.017, 18.18), (3.597e-07, 4.252, 17.8), (3.006, 3.006, 17.8), (2.126, 2.137, 18.18), (-1.528, 1.576, 19.45), (2.162, 0.04788, 19.45), (1.842e-07, 3.017, 18.6), (2.117, 2.14, 18.6), (-2.421e-08, 2.209, 19.45), (1.528, 1.576, 19.45), (-6.836e-07, -3.259, 6.342), (2.305, -2.305, 6.342), (2.676, -2.676, 5.597), (-9.488e-07, -3.785, 5.597), (-2.305, -2.305, 6.342), (-2.676, -2.676, 5.597), (-3.495e-07, -2.286, 8.629), (1.617, -1.617, 8.629), (3.259, 9.537e-07, 6.342), (3.785, 9.537e-07, 5.597), (2.712, -2.712, 5.282), (-9.795e-07, -3.835, 5.282), (-3.259, 3.815e-06, 6.342), (-3.785, 4.768e-06, 5.597), (-1.617, -1.617, 8.629), (-2.712, -2.712, 5.282), (-2.666e-07, -1.98, 16.79), (1.4, -1.4, 16.79), (2.286, 9.537e-07, 8.629), (2.305, 2.305, 6.342), (2.676, 2.676, 5.597), (3.835, 9.537e-07, 5.282), (4.307, -4.307, 3.842), (-1.919e-06, -6.092, 3.842), (-2.305, 2.305, 6.342), (-2.676, 2.676, 5.597), (-2.286, 3.815e-06, 8.629), (-3.835, 4.768e-06, 5.282), (-1.4, -1.4, 16.79), (-4.307, -4.307, 3.842), (-1.017e-06, -4.249, 17.38), (3.004, -3.004, 17.38), (1.98, 9.537e-07, 16.79), (1.617, 1.617, 8.629), (3.786e-07, 3.259, 6.342), (2.859e-07, 3.785, 5.597), (2.712, 2.712, 5.282), (6.092, 9.537e-07, 3.842), (-1.761e-06, -5.752, 3.491), (4.067, -4.067, 3.491), (-1.617, 1.617, 8.629), (-2.712, 2.712, 5.282), (-1.98, 2.861e-06, 16.79), (-6.092, 5.722e-06, 3.842), (-3.004, -3.004, 17.38), (-4.067, -4.067, 3.491), (4.249, 9.537e-07, 17.38), (-1.025e-06, -4.252, 17.8), (1.4, 1.4, 16.79), (3.956e-07, 2.286, 8.629), (2.703e-07, 3.835, 5.282), (4.307, 4.307, 3.842), (5.752, 9.537e-07, 3.491), (4.307, -4.307, 3.198), (-1.916e-06, -6.091, 3.198), (-1.4, 1.4, 16.79), (-4.307, 4.307, 3.842), (-4.249, 4.768e-06, 17.38), (-5.752, 5.722e-06, 3.491), (-4.307, -4.307, 3.198), (3.004, 3.004, 17.38), (3.781e-07, 1.98, 16.79), (6.822e-08, 6.092, 3.842), (4.067, 4.067, 3.491), (6.091, 9.537e-07, 3.198), (3.996, -3.996, 2.462), (-1.722e-06, -5.651, 2.462), (-3.004, 3.004, 17.38), (-4.067, 4.067, 3.491), (-4.252, 4.768e-06, 17.8), (-6.091, 5.722e-06, 3.198), (-3.996, -3.996, 2.462), (3.679e-07, 4.249, 17.38), (1.118e-07, 5.752, 3.491), (4.307, 4.307, 3.198), (5.651, 9.537e-07, 2.462), (4.55, -4.55, 1.733), (-2.07e-06, -6.435, 1.733), (-3.006, 3.006, 17.8), (-4.307, 4.307, 3.198), (-5.651, 5.722e-06, 2.462), (-4.55, -4.55, 1.733), (6.822e-08, 6.091, 3.198), (3.996, 3.996, 2.462), (6.435, 9.537e-07, 1.733), (4.714, -4.714, 0.02601), (-2.173e-06, -6.667, 0.02601), (-3.996, 3.996, 2.462), (-6.435, 6.676e-06, 1.733), (-4.714, -4.714, 0.02601), (1.201e-07, 5.651, 2.462), (4.55, 4.55, 1.733), (6.667, 9.537e-07, 0.02601), (-4.714, 4.714, 0.02601), (-6.667, 6.676e-06, 0.02601), (4.714, 4.714, 0.02601), (0.0, 6.667, 0.02601), (-4.55, 4.55, 1.733), (2.701e-08, 6.435, 1.733), (-3.446e-08, -2.175, 20.42), (1.582, -1.52, 20.42), (-1.582, -1.52, 20.42), (2.237, 0.06138, 20.42), (1.582, 1.643, 20.42), (-2.237, 0.06138, 20.42), (-1.127e-07, 2.298, 20.42), (-1.582, 1.643, 20.42), (2.114, 2.176, 22.43), (-5.448e-07, 3.052, 22.43), (2.99, 0.06138, 22.43), (-2.114, 2.176, 22.43), (2.114, -2.053, 22.43), (-2.99, 0.06138, 22.43), (-4.387e-07, -2.929, 22.43), (-2.114, -2.053, 22.43), (0.2089, 0.2703, 24.05), (-1.938e-06, 0.3568, 24.05), (0.2954, 0.06138, 24.05), (-0.2089, 0.2703, 24.05), (0.2089, -0.1475, 24.05), (-0.2954, 0.06138, 24.05), (-1.927e-06, -0.234, 24.05), (-0.2089, -0.1475, 24.05), (-1.724e-06, -1.708, 23.6), (1.251, -1.189, 23.6), (1.769, 0.06138, 23.6), (1.251, 1.312, 23.6), (-1.769, 0.06138, 23.6), (-1.251, -1.189, 23.6), (-1.251, 1.312, 23.6), (-1.786e-06, 1.83, 23.6), (-5.309e-08, -3.26, 22.41), (3.321, 0.06138, 22.41), (-1.69e-07, 3.383, 22.41), (2.348, -2.287, 22.41), (-2.348, -2.287, 22.41), (2.348, 2.41, 22.41), (-3.321, 0.06138, 22.41), (-2.348, 2.41, 22.41), (-3.167, 0.06138, 23.0), (-2.24, -2.178, 23.0), (-2.24, 2.301, 23.0), (-4.289e-07, 3.229, 23.0), (2.24, 2.301, 23.0), (-3.166e-07, -3.106, 23.0), (2.24, -2.178, 23.0), (3.167, 0.06138, 23.0), (1.248, 3.075, 24.18), (3.014, 1.31, 24.18), (-1.248, 3.075, 24.18), (3.014, -1.187, 24.18), (-3.014, 1.31, 24.18), (1.248, -2.952, 24.18), (-3.014, -1.187, 24.18), (-1.248, -2.952, 24.18), (0.002128, 2.882, 22.42), (-1.992, 2.056, 22.42), (1.12, -2.642, 23.0), (-2.818, 0.06138, 22.42), (0.002128, -2.759, 22.42), (-2.114, -2.053, 22.43), (-2.114, 2.176, 22.43), (-1.992, -1.933, 22.42), (1.996, 2.056, 22.42), (2.822, 0.06138, 22.42), (1.996, -1.933, 22.42), (-3.166e-07, -3.106, 23.0), (2.24, -2.178, 23.0), (3.167, 0.06138, 23.0), (3.014, -1.187, 24.18), (2.99, 0.06138, 22.43), (2.114, -2.053, 22.43), (-4.387e-07, -2.929, 22.43), (1.12, -2.642, 23.0), (1.248, -2.952, 24.18), (2.504, -2.288, 22.92), (3.432, -0.04819, 22.92), (3.278, -1.297, 24.1), (0.1096, -3.371, 22.92), (2.349, -2.443, 22.92), (1.229, -2.907, 22.92), (1.358, -3.217, 24.1), (-2.349, -2.443, 22.92), (-0.1096, -3.371, 22.92), (-1.358, -3.217, 24.1), (-2.504, -2.288, 22.92), (-3.278, -1.297, 24.1), (-3.432, -0.04819, 22.92), (-0.1153, 3.451, 22.92), (-2.355, 2.523, 22.92), (-2.504, 2.411, 22.92), (-3.432, 0.171, 22.92), (-3.278, 1.419, 24.1), (-1.364, 3.297, 24.1), (-1.248, 3.075, 24.18), (-2.24, 2.301, 23.0), (-4.289e-07, 3.229, 23.0), (-2.114, 2.176, 22.43), (-5.448e-07, 3.052, 22.43), (2.504, 2.411, 22.92), (3.432, 0.171, 22.92), (3.278, 1.419, 24.1), (0.1096, 3.493, 22.92), (2.349, 2.566, 22.92), (1.358, 3.34, 24.1)], [], [(173, 2, 5, 171), (0, 9, 3), (2, 1, 4, 5), (5, 4, 7, 8), (171, 5, 8, 169), (3, 9, 6), (8, 7, 11, 12), (169, 8, 12, 168), (6, 9, 10), (12, 11, 14, 15), (168, 12, 15, 170), (10, 9, 13), (15, 14, 17, 18), (170, 15, 18, 172), (13, 9, 16), (172, 18, 20, 174), (16, 9, 19), (18, 17, 19, 20), (174, 20, 23, 175), (19, 9, 21), (20, 19, 22, 23), (175, 23, 2, 173), (21, 9, 0), (23, 22, 1, 2), (24, 26, 100, 25), (27, 28, 26, 24), (29, 24, 25, 122), (26, 31, 30, 100), (32, 33, 28, 27), (34, 27, 24, 29), (28, 35, 31, 26), (36, 29, 122, 131), (31, 38, 37, 30), (39, 157, 154, 32), (39, 32, 27, 34), (33, 40, 35, 28), (41, 34, 29, 36), (35, 42, 38, 31), (43, 36, 131, 44), (38, 46, 45, 37), (32, 154, 152, 33), (47, 159, 157, 39), (47, 39, 34, 41), (40, 48, 42, 35), (49, 41, 36, 43), (42, 50, 46, 38), (46, 43, 44, 45), (51, 158, 159, 47), (52, 156, 158, 51), (51, 47, 41, 49), (48, 52, 50, 42), (50, 49, 43, 46), (48, 155, 156, 52), (40, 153, 155, 48), (52, 51, 49, 50), (33, 152, 153, 40), (53, 54, 55, 56), (57, 53, 56, 58), (53, 59, 60, 54), (54, 61, 62, 55), (56, 55, 63, 64), (65, 57, 58, 66), (57, 67, 59, 53), (58, 56, 64, 68), (59, 69, 70, 60), (54, 60, 71, 61), (61, 72, 73, 62), (55, 62, 74, 63), (64, 63, 75, 76), (77, 65, 66, 78), (65, 79, 67, 57), (66, 58, 68, 80), (67, 81, 69, 59), (68, 64, 76, 82), (70, 69, 83, 84), (60, 70, 85, 71), (61, 71, 86, 72), (72, 87, 88, 73), (62, 73, 89, 74), (63, 74, 90, 75), (91, 76, 75, 92), (87, 77, 78, 88), (77, 93, 79, 65), (78, 66, 80, 94), (79, 95, 81, 67), (80, 68, 82, 96), (69, 81, 97, 83), (98, 82, 76, 91), (85, 70, 84, 99), (84, 83, 100, 30), (71, 85, 101, 86), (72, 86, 102, 87), (73, 88, 103, 89), (74, 89, 104, 90), (92, 75, 90, 105), (91, 92, 106, 107), (87, 102, 93, 77), (88, 78, 94, 103), (93, 108, 95, 79), (94, 80, 96, 109), (81, 95, 110, 97), (111, 96, 82, 98), (83, 97, 25, 100), (98, 91, 107, 112), (101, 85, 99, 113), (99, 84, 30, 37), (86, 101, 114, 102), (89, 103, 115, 104), (105, 90, 104, 116), (92, 105, 117, 106), (107, 106, 118, 119), (102, 114, 108, 93), (103, 94, 109, 115), (95, 108, 120, 110), (121, 109, 96, 111), (97, 110, 122, 25), (111, 98, 112, 123), (112, 107, 119, 124), (114, 101, 113, 125), (113, 99, 37, 45), (116, 104, 115, 126), (105, 116, 127, 117), (106, 117, 128, 118), (119, 118, 129, 130), (108, 114, 125, 120), (126, 115, 109, 121), (110, 120, 131, 122), (121, 111, 123, 132), (123, 112, 124, 133), (124, 119, 130, 134), (125, 113, 45, 44), (116, 126, 135, 127), (117, 127, 136, 128), (118, 128, 137, 129), (129, 138, 139, 130), (120, 125, 44, 131), (126, 121, 132, 135), (132, 123, 133, 140), (133, 124, 134, 141), (130, 139, 142, 134), (127, 135, 143, 136), (128, 136, 144, 137), (137, 145, 138, 129), (146, 147, 142, 139, 138, 145, 148, 149), (135, 132, 140, 143), (140, 133, 141, 150), (134, 142, 147, 141), (136, 143, 151, 144), (144, 148, 145, 137), (150, 146, 149, 151), (141, 147, 146, 150), (151, 149, 148, 144), (143, 140, 150, 151), (193, 207, 237, 235), (199, 203, 222, 221), (165, 167, 163), (197, 166, 225, 219), (199, 201, 254, 253), (161, 195, 255, 186), (202, 194, 248, 247), (165, 192, 244, 190), (206, 192, 240, 239), (177, 176, 174, 172), (163, 167, 213, 214), (210, 197, 219, 226), (160, 162, 185, 189), (167, 193, 235, 188), (205, 197, 219, 227), (200, 196, 256, 257), (195, 161, 251, 249), (178, 177, 172, 170), (179, 178, 170, 168), (181, 180, 173, 175), (180, 182, 171, 173), (182, 183, 169, 171), (183, 179, 168, 169), (176, 181, 175, 174), (212, 215, 181, 176), (208, 216, 179, 183), (209, 208, 183, 182), (211, 209, 182, 180), (215, 211, 180, 181), (216, 217, 178, 179), (217, 218, 177, 178), (218, 212, 176, 177), (152, 154, 188, 184), (155, 153, 187, 185), (158, 156, 189, 186), (153, 152, 184, 187), (154, 157, 190, 188), (156, 155, 185, 189), (157, 159, 191, 190), (159, 158, 186, 191), (165, 163, 209, 211), (161, 160, 216, 208), (164, 166, 212, 218), (160, 162, 217, 216), (192, 204, 245, 244), (193, 206, 239, 238), (167, 165, 211, 215), (163, 161, 208, 209), (166, 167, 215, 212), (162, 164, 218, 217), (219, 220, 232, 231), (221, 222, 230, 229), (220, 224, 187, 228), (227, 219, 231, 234), (198, 205, 227, 220), (166, 164, 224, 225), (197, 198, 220, 219), (198, 210, 226, 220), (162, 199, 221, 223), (164, 162, 223, 224), (203, 198, 220, 222), (229, 230, 228), (228, 187, 185, 229), (223, 221, 229, 185), (224, 223, 185, 187), (222, 220, 228, 230), (232, 234, 231), (232, 233, 231, 184, 187), (220, 226, 233, 232), (224, 220, 232, 187), (225, 224, 187, 184), (220, 227, 234, 232), (226, 219, 231, 233), (219, 225, 184, 231), (236, 235, 237), (235, 236, 184, 188), (207, 197, 236, 237), (166, 167, 188, 184), (197, 166, 184, 236), (238, 239, 240), (240, 190, 188, 238), (192, 165, 190, 240), (167, 193, 238, 188), (165, 167, 188, 190), (244, 245, 243), (243, 191, 190, 244), (163, 165, 190, 191), (194, 163, 191, 243), (204, 194, 243, 245), (251, 250, 191, 186), (249, 251, 186, 241), (161, 163, 250, 251), (163, 194, 248, 250), (195, 202, 247, 249), (253, 254, 252), (253, 252, 189, 185), (196, 160, 189, 252), (201, 196, 252, 254), (162, 199, 253, 185), (255, 257, 256), (186, 255, 256, 189), (195, 200, 257, 255), (160, 161, 186, 189), (196, 160, 189, 256), (241, 246, 242), (186, 191, 242, 241), (247, 248, 242, 246), (250, 248, 242, 191), (249, 247, 246, 241), (165, 192, 193, 213), (206, 193, 192), (248, 250, 165, 192), (204, 192, 248), (248, 250, 251, 249), (247, 249, 248), (249, 251, 160, 196), (196, 200, 249), (196, 160, 223, 221), (196, 201, 221), (221, 223, 224, 220), (222, 221, 220), (225, 219, 220, 224), (219, 227, 220), (213, 193, 219, 225), (193, 219, 207)])
me_sphere_001.use_remesh_preserve_volume = False
me_sphere_001.use_remesh_preserve_attributes = False
me_sphere_001.use_mirror_vertex_groups = False
me_sphere_001.update()
me_sphere = bpy.data.meshes.new('Sphere')
me_sphere.from_pydata([(-2.307, -2.296, 19.06), (-3.006, -3.006, 18.68), (-6.031e-07, -3.251, 19.06), (-2.311, -2.288, 19.48), (-5.003e-07, -3.245, 19.48), (-3.262, 0.01105, 19.06), (3.006, -3.006, 18.68), (2.307, -2.296, 19.06), (-1.873, -1.825, 19.81), (-1.846e-07, -2.601, 19.81), (-3.269, 0.02333, 19.48), (2.311, -2.288, 19.48), (-2.307, 2.318, 19.06), (4.252, 9.537e-07, 18.68), (3.262, 0.01105, 19.06), (-2.648, 0.04788, 19.81), (1.873, -1.825, 19.81), (-2.311, 2.335, 19.48), (3.269, 0.02333, 19.48), (2.851e-07, 3.274, 19.06), (3.597e-07, 4.252, 18.68), (3.006, 3.006, 18.68), (2.307, 2.318, 19.06), (-1.873, 1.921, 19.81), (2.648, 0.04788, 19.81), (1.792e-07, 3.292, 19.48), (2.311, 2.335, 19.48), (-2.631e-08, 2.696, 19.81), (1.873, 1.921, 19.81), (-6.836e-07, -3.259, 6.342), (2.305, -2.305, 6.342), (2.676, -2.676, 5.597), (-9.488e-07, -3.785, 5.597), (-2.305, -2.305, 6.342), (-2.676, -2.676, 5.597), (-3.495e-07, -2.286, 8.629), (1.617, -1.617, 8.629), (3.259, 9.537e-07, 6.342), (3.785, 9.537e-07, 5.597), (2.712, -2.712, 5.282), (-9.795e-07, -3.835, 5.282), (-3.259, 3.815e-06, 6.342), (-3.785, 4.768e-06, 5.597), (-1.617, -1.617, 8.629), (-2.712, -2.712, 5.282), (-2.666e-07, -1.98, 17.66), (1.4, -1.4, 17.66), (2.286, 9.537e-07, 8.629), (2.305, 2.305, 6.342), (2.676, 2.676, 5.597), (3.835, 9.537e-07, 5.282), (4.307, -4.307, 3.842), (-1.919e-06, -6.092, 3.842), (-2.305, 2.305, 6.342), (-2.676, 2.676, 5.597), (-2.286, 3.815e-06, 8.629), (-3.835, 4.768e-06, 5.282), (-1.4, -1.4, 17.66), (-4.307, -4.307, 3.842), (-1.017e-06, -4.249, 18.26), (3.004, -3.004, 18.26), (1.98, 9.537e-07, 17.66), (1.617, 1.617, 8.629), (3.786e-07, 3.259, 6.342), (2.859e-07, 3.785, 5.597), (2.712, 2.712, 5.282), (6.092, 9.537e-07, 3.842), (-1.761e-06, -5.752, 3.491), (4.067, -4.067, 3.491), (-1.617, 1.617, 8.629), (-2.712, 2.712, 5.282), (-1.98, 2.861e-06, 17.66), (-6.092, 5.722e-06, 3.842), (-3.004, -3.004, 18.26), (-4.067, -4.067, 3.491), (4.249, 9.537e-07, 18.26), (-1.025e-06, -4.252, 18.68), (1.4, 1.4, 17.66), (3.956e-07, 2.286, 8.629), (2.703e-07, 3.835, 5.282), (4.307, 4.307, 3.842), (5.752, 9.537e-07, 3.491), (4.307, -4.307, 3.198), (-1.916e-06, -6.091, 3.198), (-1.4, 1.4, 17.66), (-4.307, 4.307, 3.842), (-4.249, 4.768e-06, 18.26), (-5.752, 5.722e-06, 3.491), (-4.307, -4.307, 3.198), (3.004, 3.004, 18.26), (3.781e-07, 1.98, 17.66), (6.822e-08, 6.092, 3.842), (4.067, 4.067, 3.491), (6.091, 9.537e-07, 3.198), (3.996, -3.996, 2.462), (-1.722e-06, -5.651, 2.462), (-3.004, 3.004, 18.26), (-4.067, 4.067, 3.491), (-4.252, 4.768e-06, 18.68), (-6.091, 5.722e-06, 3.198), (-3.996, -3.996, 2.462), (3.679e-07, 4.249, 18.26), (1.118e-07, 5.752, 3.491), (4.307, 4.307, 3.198), (5.651, 9.537e-07, 2.462), (4.55, -4.55, 1.733), (-2.07e-06, -6.435, 1.733), (-3.006, 3.006, 18.68), (-4.307, 4.307, 3.198), (-5.651, 5.722e-06, 2.462), (-4.55, -4.55, 1.733), (6.822e-08, 6.091, 3.198), (3.996, 3.996, 2.462), (6.435, 9.537e-07, 1.733), (4.714, -4.714, 0.02601), (-2.173e-06, -6.667, 0.02601), (-3.996, 3.996, 2.462), (-6.435, 6.676e-06, 1.733), (-4.714, -4.714, 0.02601), (1.201e-07, 5.651, 2.462), (4.55, 4.55, 1.733), (6.667, 9.537e-07, 0.02601), (-4.714, 4.714, 0.02601), (-6.667, 6.676e-06, 0.02601), (4.714, 4.714, 0.02601), (0.0, 6.667, 0.02601), (-4.55, 4.55, 1.733), (2.701e-08, 6.435, 1.733), (-3.811e-08, -2.592, 20.77), (1.876, -1.815, 20.77), (-1.876, -1.815, 20.77), (2.654, 0.06138, 20.77), (1.876, 1.938, 20.77), (-2.654, 0.06138, 20.77), (-1.309e-07, 2.715, 20.77), (-1.876, 1.938, 20.77), (-4.919e-08, -4.062, 24.41), (2.915, -2.854, 24.41), (-2.915, -2.854, 24.41), (4.123, 0.06138, 24.41), (2.915, 2.977, 24.41), (-4.123, 0.06138, 24.41), (-1.934e-07, 4.184, 24.41), (-2.915, 2.977, 24.41), (-5.833e-08, -0.4417, 25.37), (0.3557, -0.2943, 25.37), (-0.3557, -0.2943, 25.37), (0.503, 0.06138, 25.37), (0.3557, 0.4171, 25.37), (-0.503, 0.06138, 25.37), (-7.593e-08, 0.5644, 25.37), (-0.3557, 0.4171, 25.37), (-2.721, 0.06138, 24.96), (-1.924, -1.863, 24.96), (1.924, 1.986, 24.96), (-1.873e-07, 2.783, 24.96), (-9.214e-08, -2.66, 24.96), (-1.924, 1.986, 24.96), (2.721, 0.06138, 24.96), (1.924, -1.863, 24.96), (-5.402e-08, -0.8763, 25.6), (0.663, -0.6017, 25.6), (-0.663, -0.6017, 25.6), (0.9377, 0.06138, 25.6), (0.663, 0.7244, 25.6), (-0.9377, 0.06138, 25.6), (-8.681e-08, 0.9991, 25.6), (-0.663, 0.7244, 25.6), (-5.236e-08, -1.043, 25.91), (0.7812, -0.7199, 25.91), (-0.7812, -0.7199, 25.91), (1.105, 0.06138, 25.91), (0.7812, 0.8426, 25.91), (-1.105, 0.06138, 25.91), (-9.1e-08, 1.166, 25.91), (-0.7812, 0.8426, 25.91), (-5.758e-08, -0.7831, 26.2), (0.5972, -0.5358, 26.2), (-0.5972, -0.5358, 26.2), (0.8445, 0.06138, 26.2), (0.5972, 0.6585, 26.2), (-0.8445, 0.06138, 26.2), (-8.711e-08, 0.9059, 26.2), (-0.5972, 0.6585, 26.2), (-5.426e-08, -0.267, 26.4), (0.2322, -0.1709, 26.4), (-0.2322, -0.1709, 26.4), (0.3284, 0.06138, 26.4), (0.2322, 0.2936, 26.4), (-0.3284, 0.06138, 26.4), (-6.575e-08, 0.3898, 26.4), (-0.2322, 0.2936, 26.4), (-5.426e-08, -0.267, 28.04), (0.2322, -0.1709, 27.78), (-0.2322, -0.1709, 28.04), (0.3284, 0.06138, 27.78), (0.2322, 0.2936, 28.04), (-0.3284, 0.06138, 27.78), (-6.575e-08, 0.3898, 28.04), (-0.2322, 0.2936, 27.78), (0.3284, 0.06138, 26.9), (0.3284, 0.06138, 27.61), (0.2322, 0.2936, 27.61), (0.2322, 0.2936, 26.9), (-5.426e-08, -0.267, 26.9), (-5.426e-08, -0.267, 27.61), (0.2322, -0.1709, 27.61), (0.2322, -0.1709, 26.9), (-0.2322, 0.2936, 26.9), (-0.2322, 0.2936, 27.61), (-0.3284, 0.06138, 27.61), (-0.3284, 0.06138, 26.9), (-0.2322, -0.1709, 27.61), (-0.2322, -0.1709, 26.9), (-6.575e-08, 0.3898, 27.61), (-6.575e-08, 0.3898, 26.9), (0.6481, -0.08019, 26.9), (0.6481, -0.08019, 27.61), (0.5519, -0.3124, 27.61), (0.5519, -0.3124, 26.9), (-0.2322, -0.1709, 26.54), (0.7527, -0.3864, 28.33), (0.8489, -0.1542, 28.33), (0.2322, 0.2936, 26.54), (-0.7855, 0.5228, 28.33), (-0.8817, 0.2906, 28.33), (-0.5519, 0.4274, 27.61), (-0.6481, 0.1951, 26.9), (-0.5519, 0.4274, 26.9), (-0.6481, 0.1951, 27.61), (-5.426e-08, -0.267, 28.16), (0.2322, -0.1709, 28.16), (-0.2322, -0.1709, 28.16), (0.3284, 0.06138, 28.16), (0.2322, 0.2936, 28.16), (-0.3284, 0.06138, 28.16), (-6.575e-08, 0.3898, 28.16), (-0.2322, 0.2936, 28.16), (-6.575e-08, 0.3898, 26.54), (-5.426e-08, -0.267, 26.54), (0.8489, -0.1542, 26.54), (-0.7855, 0.5228, 26.54), (0.7527, -0.3864, 26.54), (-0.8817, 0.2906, 26.54), (-5.503e-08, -0.3864, 28.35), (0.3167, -0.2553, 28.35), (-0.3167, -0.2553, 28.35), (0.4478, 0.06138, 28.35), (0.3167, 0.378, 28.35), (-0.4478, 0.06138, 28.35), (-7.069e-08, 0.5092, 28.35), (-0.3167, 0.378, 28.35), (-5.268e-08, -0.02129, 28.53), (0.05846, 0.002926, 28.53), (-0.05846, 0.002926, 28.53), (0.08267, 0.06138, 28.53), (0.05846, 0.1198, 28.53), (-0.08267, 0.06138, 28.53), (-5.558e-08, 0.1441, 28.53), (-0.05846, 0.1198, 28.53), (-5.215e-08, 0.06138, 28.98), (-5.96e-08, 0.06138, 28.98), (-5.96e-08, 0.06138, 28.98), (-5.96e-08, 0.06138, 28.98), (-5.96e-08, 0.06138, 28.98), (-5.96e-08, 0.06138, 28.98), (-5.215e-08, 0.06138, 28.98), (-5.96e-08, 0.06138, 28.98), (-0.1682, 0.2296, 28.65), (-0.1699, 0.2313, 28.84), (-0.2403, 0.06138, 28.84), (-0.2379, 0.06138, 28.65), (-0.1699, -0.1085, 28.84), (-0.1682, -0.1069, 28.65), (0.1682, 0.2296, 28.65), (0.1699, 0.2313, 28.84), (-6.21e-08, 0.3017, 28.84), (-6.2e-08, 0.2993, 28.65), (-5.37e-08, -0.1789, 28.84), (-5.368e-08, -0.1765, 28.65), (0.2379, 0.06138, 28.65), (0.2403, 0.06138, 28.84), (0.1699, -0.1085, 28.84), (0.1682, -0.1069, 28.65)], [], [(0, 2, 76, 1), (3, 4, 2, 0), (5, 0, 1, 98), (2, 7, 6, 76), (8, 9, 4, 3), (10, 3, 0, 5), (4, 11, 7, 2), (12, 5, 98, 107), (7, 14, 13, 6), (15, 133, 130, 8), (15, 8, 3, 10), (9, 16, 11, 4), (17, 10, 5, 12), (11, 18, 14, 7), (19, 12, 107, 20), (14, 22, 21, 13), (8, 130, 128, 9), (23, 135, 133, 15), (23, 15, 10, 17), (16, 24, 18, 11), (25, 17, 12, 19), (18, 26, 22, 14), (22, 19, 20, 21), (27, 134, 135, 23), (28, 132, 134, 27), (27, 23, 17, 25), (24, 28, 26, 18), (26, 25, 19, 22), (24, 131, 132, 28), (16, 129, 131, 24), (28, 27, 25, 26), (9, 128, 129, 16), (29, 30, 31, 32), (33, 29, 32, 34), (29, 35, 36, 30), (30, 37, 38, 31), (32, 31, 39, 40), (41, 33, 34, 42), (33, 43, 35, 29), (34, 32, 40, 44), (35, 45, 46, 36), (30, 36, 47, 37), (37, 48, 49, 38), (31, 38, 50, 39), (40, 39, 51, 52), (53, 41, 42, 54), (41, 55, 43, 33), (42, 34, 44, 56), (43, 57, 45, 35), (44, 40, 52, 58), (46, 45, 59, 60), (36, 46, 61, 47), (37, 47, 62, 48), (48, 63, 64, 49), (38, 49, 65, 50), (39, 50, 66, 51), (67, 52, 51, 68), (63, 53, 54, 64), (53, 69, 55, 41), (54, 42, 56, 70), (55, 71, 57, 43), (56, 44, 58, 72), (45, 57, 73, 59), (74, 58, 52, 67), (61, 46, 60, 75), (60, 59, 76, 6), (47, 61, 77, 62), (48, 62, 78, 63), (49, 64, 79, 65), (50, 65, 80, 66), (68, 51, 66, 81), (67, 68, 82, 83), (63, 78, 69, 53), (64, 54, 70, 79), (69, 84, 71, 55), (70, 56, 72, 85), (57, 71, 86, 73), (87, 72, 58, 74), (59, 73, 1, 76), (74, 67, 83, 88), (77, 61, 75, 89), (75, 60, 6, 13), (62, 77, 90, 78), (65, 79, 91, 80), (81, 66, 80, 92), (68, 81, 93, 82), (83, 82, 94, 95), (78, 90, 84, 69), (79, 70, 85, 91), (71, 84, 96, 86), (97, 85, 72, 87), (73, 86, 98, 1), (87, 74, 88, 99), (88, 83, 95, 100), (90, 77, 89, 101), (89, 75, 13, 21), (92, 80, 91, 102), (81, 92, 103, 93), (82, 93, 104, 94), (95, 94, 105, 106), (84, 90, 101, 96), (102, 91, 85, 97), (86, 96, 107, 98), (97, 87, 99, 108), (99, 88, 100, 109), (100, 95, 106, 110), (101, 89, 21, 20), (92, 102, 111, 103), (93, 103, 112, 104), (94, 104, 113, 105), (105, 114, 115, 106), (96, 101, 20, 107), (102, 97, 108, 111), (108, 99, 109, 116), (109, 100, 110, 117), (106, 115, 118, 110), (103, 111, 119, 112), (104, 112, 120, 113), (113, 121, 114, 105), (122, 123, 118, 115, 114, 121, 124, 125), (111, 108, 116, 119), (116, 109, 117, 126), (110, 118, 123, 117), (112, 119, 127, 120), (120, 124, 121, 113), (126, 122, 125, 127), (117, 123, 122, 126), (127, 125, 124, 120), (119, 116, 126, 127), (131, 129, 137, 139), (133, 135, 143, 141), (130, 133, 141, 138), (134, 132, 140, 142), (128, 130, 138, 136), (135, 134, 142, 143), (132, 131, 139, 140), (129, 128, 136, 137), (153, 152, 149, 146), (155, 154, 148, 150), (156, 153, 146, 144), (157, 155, 150, 151), (154, 158, 147, 148), (159, 156, 144, 145), (158, 159, 145, 147), (152, 157, 151, 149), (141, 143, 157, 152), (139, 137, 159, 158), (137, 136, 156, 159), (140, 139, 158, 154), (143, 142, 155, 157), (136, 138, 153, 156), (142, 140, 154, 155), (138, 141, 152, 153), (146, 149, 165, 162), (150, 148, 164, 166), (144, 146, 162, 160), (151, 150, 166, 167), (148, 147, 163, 164), (145, 144, 160, 161), (147, 145, 161, 163), (149, 151, 167, 165), (164, 163, 171, 172), (161, 160, 168, 169), (163, 161, 169, 171), (165, 167, 175, 173), (162, 165, 173, 170), (166, 164, 172, 174), (160, 162, 170, 168), (167, 166, 174, 175), (170, 173, 181, 178), (174, 172, 180, 182), (168, 170, 178, 176), (175, 174, 182, 183), (172, 171, 179, 180), (169, 168, 176, 177), (171, 169, 177, 179), (173, 175, 183, 181), (181, 183, 191, 189), (178, 181, 189, 186), (182, 180, 188, 190), (176, 178, 186, 184), (183, 182, 190, 191), (180, 179, 187, 188), (177, 176, 184, 185), (179, 177, 185, 187), (202, 201, 195, 196), (206, 205, 192, 193), (185, 184, 239, 207), (243, 241, 228, 227), (212, 210, 197, 194), (214, 202, 196, 198), (205, 212, 194, 192), (209, 214, 198, 199), (208, 238, 215), (208, 215, 214, 209), (239, 220, 213, 204), (204, 213, 212, 205), (238, 223, 203, 215), (215, 203, 202, 214), (220, 211, 213), (213, 211, 210, 212), (208, 211, 227, 228), (206, 193, 221, 218), (200, 207, 219, 216), (207, 239, 204), (207, 204, 205, 206), (223, 200, 203), (203, 200, 201, 202), (216, 219, 218, 217), (207, 206, 218, 219), (206, 201, 217, 218), (201, 200, 216, 217), (227, 228, 226, 229), (210, 211, 227, 229), (208, 209, 226, 228), (217, 218, 221, 222), (186, 189, 211, 220), (190, 188, 223, 238), (207, 200, 187, 185), (193, 195, 222, 221), (195, 201, 217, 222), (229, 226, 224, 225), (188, 187, 200, 223), (209, 199, 224, 226), (210, 209, 226, 229), (199, 197, 225, 224), (197, 210, 229, 225), (189, 191, 208, 211), (211, 208, 241, 243), (197, 199, 237, 235), (194, 197, 235, 232), (198, 196, 234, 236), (192, 194, 232, 230), (199, 198, 236, 237), (196, 195, 233, 234), (193, 192, 230, 231), (195, 193, 231, 233), (184, 186, 220, 239), (191, 190, 238, 208), (219, 216, 240, 242), (207, 219, 242), (200, 240, 216), (200, 207, 242, 240), (208, 228, 241), (211, 243, 227), (233, 231, 245, 247), (235, 237, 251, 249), (232, 235, 249, 246), (236, 234, 248, 250), (230, 232, 246, 244), (237, 236, 250, 251), (234, 233, 247, 248), (231, 230, 244, 245), (244, 246, 254, 252), (251, 250, 258, 259), (248, 247, 255, 256), (245, 244, 252, 253), (247, 245, 253, 255), (249, 251, 259, 257), (246, 249, 257, 254), (250, 248, 256, 258), (270, 269, 267, 265), (272, 270, 265, 262), (276, 275, 264, 266), (278, 272, 262, 260), (269, 276, 266, 267), (275, 281, 263, 264), (282, 278, 260, 261), (281, 282, 261, 263), (255, 253, 283, 280), (280, 283, 282, 281), (253, 252, 279, 283), (283, 279, 278, 282), (256, 255, 280, 274), (274, 280, 281, 275), (259, 258, 277, 268), (268, 277, 276, 269), (252, 254, 273, 279), (279, 273, 272, 278), (258, 256, 274, 277), (277, 274, 275, 276), (254, 257, 271, 273), (273, 271, 270, 272), (257, 259, 268, 271), (271, 268, 269, 270)])
me_sphere.use_remesh_preserve_volume = False
me_sphere.use_remesh_preserve_attributes = False
me_sphere.use_mirror_vertex_groups = False
me_sphere.update()

# ---- objects
ob_chess_piece_pawn_001 = bpy.data.objects.new('Chess Piece Pawn.001', me_cylinder_003)
ob_board = bpy.data.objects.new('Board', None)
ob_board_squares = bpy.data.objects.new('Board Squares', me_grid_003)
ob_board_surround = bpy.data.objects.new('Board Surround', me_plane)
ob_lighting = bpy.data.objects.new('Lighting', None)
ob_sun_001 = bpy.data.objects.new('Sun.001', light_lamp_000)
ob_purple_spot = bpy.data.objects.new('Purple Spot', light_lamp_004)
ob_sun = bpy.data.objects.new('Sun', light_lamp_003)
ob_hemi = bpy.data.objects.new('Hemi', light_lamp_002)
ob_white_pieces = bpy.data.objects.new('White Pieces', None)
ob_white_knights = bpy.data.objects.new('White Knights', None)
ob_white_knight_2 = bpy.data.objects.new('White Knight 2', me_cylinder_002)
ob_white_knight_1 = bpy.data.objects.new('White Knight 1', me_cylinder_002)
ob_white_rooks = bpy.data.objects.new('White Rooks', None)
ob_white_pawns = bpy.data.objects.new('White Pawns', None)
ob_white_pawn_8 = bpy.data.objects.new('White Pawn 8', me_cylinder)
ob_white_pawn_7 = bpy.data.objects.new('White Pawn 7', me_cylinder)
ob_white_pawn_6 = bpy.data.objects.new('White Pawn 6', me_cylinder)
ob_white_pawn_5 = bpy.data.objects.new('White Pawn 5', me_cylinder)
ob_white_pawn_2 = bpy.data.objects.new('White Pawn 2', me_cylinder)
ob_white_pawn_4 = bpy.data.objects.new('White Pawn 4', me_cylinder)
ob_white_pawn_3 = bpy.data.objects.new('White Pawn 3', me_cylinder)
ob_white_pawn_1 = bpy.data.objects.new('White Pawn 1', me_cylinder)
ob_white_bishops = bpy.data.objects.new('White Bishops', None)
ob_white_bishop_2 = bpy.data.objects.new('White Bishop 2', me_cylinder_001)
ob_white_bishop_1 = bpy.data.objects.new('White Bishop 1', me_cylinder_001)
ob_white_queen = bpy.data.objects.new('White Queen', me_sphere_001)
ob_white_king = bpy.data.objects.new('White King', me_sphere)
ob_camera = bpy.data.objects.new('Camera', cam_camera)
ob_chess_piece_pawn = bpy.data.objects.new('Chess Piece Pawn', me_cylinder_003)

# ---- transforms, parenting, visibility, modifiers, constraints
ob_chess_piece_pawn_001.location = (21.0, -21.0, 0.75)
ob_chess_piece_pawn_001.scale = (1.333, 1.333, 0.75)
ob_chess_piece_pawn_001.lineart.crease_threshold = 0.0
ob_board.location = (0.0, 0.0, 0.0)
ob_board.empty_image_offset = (0.0, 0.0)
ob_board.lineart.crease_threshold = 0.0
ob_board_squares.parent = ob_board
ob_board_squares.location = (0.0, 0.0, 0.0)
ob_board_squares.scale = (1.2, 1.2, 1.0)
ob_board_squares.lineart.crease_threshold = 0.0
ob_board_surround.parent = ob_board
ob_board_surround.location = (0.0, 0.0, 0.0)
ob_board_surround.scale = (24.0, 24.0, 1.0)
ob_board_surround.lineart.crease_threshold = 0.0
ob_lighting.location = (0.0, 0.0, 0.0)
ob_lighting.empty_display_type = 'SPHERE'
ob_lighting.empty_image_offset = (0.0, 0.0)
ob_lighting.lineart.crease_threshold = 0.0
ob_sun_001.parent = ob_lighting
ob_sun_001.location = (0.0, -30.0, 20.0)
ob_sun_001.rotation_euler = (0.5236, 0.0, 0.0)
ob_sun_001.lock_rotations_4d = False
ob_sun_001.empty_display_type = 'ARROWS'
ob_sun_001.color = (0.0, 0.0, 0.0, 0.0)
ob_sun_001.lineart.crease_threshold = 0.0
ob_purple_spot.parent = ob_lighting
ob_purple_spot.location = (34.08, -26.19, 13.07)
ob_purple_spot.rotation_euler = (0.5979, 1.224, 0.3318)
ob_purple_spot.lock_rotations_4d = False
ob_purple_spot.empty_display_type = 'ARROWS'
ob_purple_spot.color = (0.0, 0.0, 0.0, 0.0)
ob_purple_spot.lineart.crease_threshold = 0.0
ob_sun.parent = ob_lighting
ob_sun.location = (0.0, 0.0, 16.71)
ob_sun.rotation_euler = (0.5236, 0.4363, 0.0)
ob_sun.lock_rotations_4d = False
ob_sun.empty_display_type = 'ARROWS'
ob_sun.color = (0.0, 0.0, 0.0, 0.0)
ob_sun.lineart.crease_threshold = 0.0
ob_hemi.parent = ob_lighting
ob_hemi.location = (0.0, 0.0, 16.71)
ob_hemi.lock_rotations_4d = False
ob_hemi.empty_display_type = 'ARROWS'
ob_hemi.color = (0.0, 0.0, 0.0, 0.0)
ob_hemi.lineart.crease_threshold = 0.0
ob_white_pieces.location = (0.0, -18.0, 0.0)
ob_white_pieces.empty_image_offset = (0.0, 0.0)
ob_white_pieces.lineart.crease_threshold = 0.0
ob_white_knights.parent = ob_white_pieces
ob_white_knights.matrix_parent_inverse = Matrix(((1.0, 0.0, 0.0, 0.0), (0.0, 1.0, 0.0, 18.0), (0.0, 0.0, 1.0, 0.0), (0.0, 0.0, 0.0, 1.0)))
ob_white_knights.location = (9.304, -12.77, 0.0002566)
ob_white_knights.empty_image_offset = (0.0, 0.0)
ob_white_knights.lineart.crease_threshold = 0.0
ob_white_knight_2.parent = ob_white_knights
ob_white_knight_2.matrix_parent_inverse = Matrix(((1.0, 5.96e-08, 0.0, -9.304), (9.516e-08, 1.0, 0.0, 12.77), (-1.912e-12, 0.0, 1.0, -0.0002566), (0.0, 0.0, 0.0, 1.0)))
ob_white_knight_2.location = (15.0, -21.0, 0.7611)
ob_white_knight_2.rotation_euler = (0.0, 0.0, 4.712)
ob_white_knight_2.scale = (1.333, 1.333, 0.7461)
ob_white_knight_2.lineart.crease_threshold = 0.0
ob_white_knight_1.parent = ob_white_knights
ob_white_knight_1.matrix_parent_inverse = Matrix(((1.0, 5.96e-08, 0.0, -9.304), (9.516e-08, 1.0, 0.0, 12.77), (-1.912e-12, 0.0, 1.0, -0.0002566), (0.0, 0.0, 0.0, 1.0)))
ob_white_knight_1.location = (-15.0, -21.0, 0.7008)
ob_white_knight_1.rotation_euler = (0.0, 0.0, 4.712)
ob_white_knight_1.scale = (1.333, 1.333, 0.7461)
ob_white_knight_1.lineart.crease_threshold = 0.0
ob_white_rooks.parent = ob_white_pieces
ob_white_rooks.matrix_parent_inverse = Matrix(((1.0, 0.0, 0.0, 0.0), (0.0, 1.0, 0.0, 18.0), (0.0, 0.0, 1.0, 0.0), (0.0, 0.0, 0.0, 1.0)))
ob_white_rooks.location = (9.304, -12.77, 0.0002566)
ob_white_rooks.empty_image_offset = (0.0, 0.0)
ob_white_rooks.lineart.crease_threshold = 0.0
ob_white_pawns.parent = ob_white_pieces
ob_white_pawns.matrix_parent_inverse = Matrix(((1.0, 0.0, 0.0, 0.0), (0.0, 1.0, 0.0, 18.0), (0.0, 0.0, 1.0, 0.0), (0.0, 0.0, 0.0, 1.0)))
ob_white_pawns.location = (0.0, -18.0, 0.0)
ob_white_pawns.empty_image_offset = (0.0, 0.0)
ob_white_pawns.lineart.crease_threshold = 0.0
ob_white_pawn_8.parent = ob_white_pawns
ob_white_pawn_8.matrix_parent_inverse = Matrix(((1.0, 0.0, 0.0, 0.0), (0.0, 1.0, 0.0, 18.0), (0.0, 0.0, 1.0, 0.0), (0.0, 0.0, 0.0, 1.0)))
ob_white_pawn_8.location = (21.0, -15.0, 0.8059)
ob_white_pawn_8.scale = (1.0, 1.0, 0.75)
ob_white_pawn_8.lineart.crease_threshold = 0.0
ob_white_pawn_7.parent = ob_white_pawns
ob_white_pawn_7.matrix_parent_inverse = Matrix(((1.0, 0.0, 0.0, 0.0), (0.0, 1.0, 0.0, 18.0), (0.0, 0.0, 1.0, 0.0), (0.0, 0.0, 0.0, 1.0)))
ob_white_pawn_7.location = (15.0, -15.0, 0.8059)
ob_white_pawn_7.scale = (1.0, 1.0, 0.75)
ob_white_pawn_7.lineart.crease_threshold = 0.0
ob_white_pawn_6.parent = ob_white_pawns
ob_white_pawn_6.matrix_parent_inverse = Matrix(((1.0, 0.0, 0.0, 0.0), (0.0, 1.0, 0.0, 18.0), (0.0, 0.0, 1.0, 0.0), (0.0, 0.0, 0.0, 1.0)))
ob_white_pawn_6.location = (9.0, -15.0, 0.8059)
ob_white_pawn_6.scale = (1.0, 1.0, 0.75)
ob_white_pawn_6.lineart.crease_threshold = 0.0
ob_white_pawn_5.parent = ob_white_pawns
ob_white_pawn_5.matrix_parent_inverse = Matrix(((1.0, 0.0, 0.0, 0.0), (0.0, 1.0, 0.0, 18.0), (0.0, 0.0, 1.0, 0.0), (0.0, 0.0, 0.0, 1.0)))
ob_white_pawn_5.location = (3.0, -15.0, 0.8059)
ob_white_pawn_5.scale = (1.0, 1.0, 0.75)
ob_white_pawn_5.lineart.crease_threshold = 0.0
ob_white_pawn_2.parent = ob_white_pawns
ob_white_pawn_2.matrix_parent_inverse = Matrix(((1.0, 0.0, 0.0, 0.0), (0.0, 1.0, 0.0, 18.0), (0.0, 0.0, 1.0, 0.0), (0.0, 0.0, 0.0, 1.0)))
ob_white_pawn_2.location = (-15.0, -15.0, 0.8059)
ob_white_pawn_2.scale = (1.0, 1.0, 0.75)
ob_white_pawn_2.lineart.crease_threshold = 0.0
ob_white_pawn_4.parent = ob_white_pawns
ob_white_pawn_4.matrix_parent_inverse = Matrix(((1.0, 0.0, 0.0, 0.0), (0.0, 1.0, 0.0, 18.0), (0.0, 0.0, 1.0, 0.0), (0.0, 0.0, 0.0, 1.0)))
ob_white_pawn_4.location = (-3.0, -15.0, 0.8059)
ob_white_pawn_4.scale = (1.0, 1.0, 0.75)
ob_white_pawn_4.lineart.crease_threshold = 0.0
ob_white_pawn_3.parent = ob_white_pawns
ob_white_pawn_3.matrix_parent_inverse = Matrix(((1.0, 0.0, 0.0, 0.0), (0.0, 1.0, 0.0, 18.0), (0.0, 0.0, 1.0, 0.0), (0.0, 0.0, 0.0, 1.0)))
ob_white_pawn_3.location = (-9.0, -15.0, 0.8059)
ob_white_pawn_3.scale = (1.0, 1.0, 0.75)
ob_white_pawn_3.lineart.crease_threshold = 0.0
ob_white_pawn_1.parent = ob_white_pawns
ob_white_pawn_1.matrix_parent_inverse = Matrix(((1.0, 0.0, 0.0, 0.0), (0.0, 1.0, 0.0, 18.0), (0.0, 0.0, 1.0, 0.0), (0.0, 0.0, 0.0, 1.0)))
ob_white_pawn_1.location = (-21.0, -15.0, 0.8059)
ob_white_pawn_1.scale = (1.0, 1.0, 0.75)
ob_white_pawn_1.lineart.crease_threshold = 0.0
ob_white_bishops.parent = ob_white_pieces
ob_white_bishops.matrix_parent_inverse = Matrix(((1.0, 0.0, 0.0, 0.0), (0.0, 1.0, 0.0, 18.0), (0.0, 0.0, 1.0, 0.0), (0.0, 0.0, 0.0, 1.0)))
ob_white_bishops.location = (0.0, -18.0, 0.0)
ob_white_bishops.empty_image_offset = (0.0, 0.0)
ob_white_bishops.lineart.crease_threshold = 0.0
ob_white_bishop_2.parent = ob_white_bishops
ob_white_bishop_2.matrix_parent_inverse = Matrix(((1.0, 0.0, 0.0, 0.0), (0.0, 1.0, 0.0, 18.0), (0.0, 0.0, 1.0, 0.0), (0.0, 0.0, 0.0, 1.0)))
ob_white_bishop_2.location = (9.0, -21.0, 0.0)
ob_white_bishop_2.rotation_euler = (0.0, 0.0, 3.142)
ob_white_bishop_2.scale = (1.333, 1.333, 1.0)
ob_white_bishop_2.lineart.crease_threshold = 0.0
ob_white_bishop_1.parent = ob_white_bishops
ob_white_bishop_1.matrix_parent_inverse = Matrix(((1.0, 0.0, 0.0, 0.0), (0.0, 1.0, 0.0, 18.0), (0.0, 0.0, 1.0, 0.0), (0.0, 0.0, 0.0, 1.0)))
ob_white_bishop_1.location = (-9.0, -21.0, 0.0)
ob_white_bishop_1.rotation_euler = (0.0, 0.0, 3.142)
ob_white_bishop_1.scale = (1.333, 1.333, 1.0)
ob_white_bishop_1.lineart.crease_threshold = 0.0
ob_white_queen.parent = ob_white_pieces
ob_white_queen.matrix_parent_inverse = Matrix(((1.0, 0.0, 0.0, 0.0), (0.0, 1.0, 0.0, 18.0), (0.0, 0.0, 1.0, 0.0), (0.0, 0.0, 0.0, 1.0)))
ob_white_queen.location = (-3.0, -21.0, 0.0)
ob_white_queen.scale = (0.3, 0.3, 0.3)
ob_white_queen.lineart.crease_threshold = 0.0
ob_white_king.parent = ob_white_pieces
ob_white_king.matrix_parent_inverse = Matrix(((1.0, 0.0, 0.0, 0.0), (0.0, 1.0, 0.0, 18.0), (0.0, 0.0, 1.0, 0.0), (0.0, 0.0, 0.0, 1.0)))
ob_white_king.location = (3.0, -21.0, 0.0)
ob_white_king.scale = (0.3375, 0.3375, 0.3392)
ob_white_king.lineart.crease_threshold = 0.0
ob_camera.location = (7.481, -6.508, 5.344)
ob_camera.rotation_euler = (1.109, 0.01082, 0.8149)
ob_camera.lock_rotations_4d = False
ob_camera.empty_display_type = 'ARROWS'
ob_camera.color = (0.0, 0.0, 0.0, 0.0)
ob_camera.display_type = 'WIRE'
ob_camera.lineart.crease_threshold = 0.0
ob_chess_piece_pawn.location = (-21.0, -21.0, 0.75)
ob_chess_piece_pawn.scale = (1.333, 1.333, 0.75)
ob_chess_piece_pawn.lineart.crease_threshold = 0.0

# ---- collection membership
col_collection_1.objects.link(ob_chess_piece_pawn_001)
col_collection_1.objects.link(ob_board)
col_collection_1.objects.link(ob_board_squares)
col_collection_1.objects.link(ob_board_surround)
col_collection_1.objects.link(ob_lighting)
col_collection_1.objects.link(ob_sun_001)
col_collection_1.objects.link(ob_purple_spot)
col_collection_1.objects.link(ob_sun)
col_collection_1.objects.link(ob_hemi)
col_collection_1.objects.link(ob_white_pieces)
col_collection_1.objects.link(ob_white_knights)
col_collection_1.objects.link(ob_white_knight_2)
col_collection_1.objects.link(ob_white_knight_1)
col_collection_1.objects.link(ob_white_rooks)
col_collection_1.objects.link(ob_white_pawns)
col_collection_1.objects.link(ob_white_pawn_8)
col_collection_1.objects.link(ob_white_pawn_7)
col_collection_1.objects.link(ob_white_pawn_6)
col_collection_1.objects.link(ob_white_pawn_5)
col_collection_1.objects.link(ob_white_pawn_2)
col_collection_1.objects.link(ob_white_pawn_4)
col_collection_1.objects.link(ob_white_pawn_3)
col_collection_1.objects.link(ob_white_pawn_1)
col_collection_1.objects.link(ob_white_bishops)
col_collection_1.objects.link(ob_white_bishop_2)
col_collection_1.objects.link(ob_white_bishop_1)
col_collection_1.objects.link(ob_white_queen)
col_collection_1.objects.link(ob_white_king)
col_collection_1.objects.link(ob_camera)
col_collection_1.objects.link(ob_chess_piece_pawn)

# ---- scene / render settings (as saved in the file)
scene.camera = ob_camera
scene.frame_start = 1; scene.frame_end = 250; scene.frame_set(254)
scene.render.engine = 'BLENDER_EEVEE_NEXT'
scene.render.resolution_percentage = 50
scene.render.dither_intensity = 0.0
scene.cycles.use_denoising = False
scene.cycles.samples = 128
scene.cycles.sampling_pattern = 'TABULATED_SOBOL'
scene.cycles.light_sampling_threshold = 0.0
scene.cycles.use_adaptive_sampling = False
scene.cycles.use_light_tree = False
scene.cycles.blur_glossy = 0.0
scene.cycles.sample_clamp_indirect = 0.0
scene.view_settings.view_transform = 'Standard'
bpy.context.view_layer.update()
